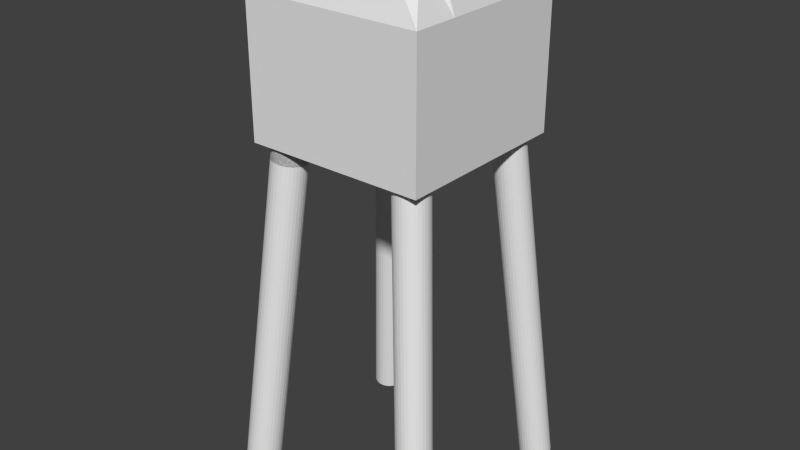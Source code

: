 # Source: koziol.blend  (saved by Blender 2.62.0; exported with 4.5.12 LTS)
import bpy
from mathutils import Matrix  # noqa: F401  (used for matrix-valued properties, if any)

bpy.ops.wm.read_factory_settings(use_empty=True)
scene = bpy.context.scene
scene.name = 'Scene'

# ---- collections
col_collection_1 = bpy.data.collections.new('Collection 1'); scene.collection.children.link(col_collection_1)

# ---- materials (node trees are filled in below, after node groups)
mat_material = bpy.data.materials.new('Material')
mat_material.alpha_threshold = 0.0
mat_material.use_transparent_shadow = False
mat_material.roughness = 0.5
mat_material.line_color = (0.0, 0.0, 0.0, 1.0)

# ---- material node trees

# ---- world
world_world = bpy.data.worlds.new('World'); scene.world = world_world
world_world.color = (0.05088, 0.05088, 0.05088)
world_world.use_sun_shadow = False
world_world.sun_shadow_jitter_overblur = 0.0
world_world.cycles.sampling_method = 'MANUAL'
world_world.cycles.sample_map_resolution = 256

# ---- meshes
me_cube = bpy.data.meshes.new('Cube')
me_cube.from_pydata([(1.0, 1.0, -1.0), (1.0, -1.0, -1.0), (-1.0, -1.0, -1.0), (-1.0, 1.0, -1.0), (0.7424, 0.673, 1.0), (0.7209, -0.6225, 1.0), (-0.7162, -0.7606, 1.0), (-0.7344, 0.7241, 1.0), (1.0, -2.98e-08, -1.0), (1.788e-07, 1.0, -1.0), (1.0, 1.0, 0.0), (-5.96e-08, -1.0, -1.0), (1.0, -1.0, 0.0), (-1.0, 2.682e-07, -1.0), (-1.0, -1.0, 0.0), (-1.0, 1.0, 0.0), (0.8192, -5.662e-07, 1.0), (2.682e-07, 0.7651, 1.0), (-5.066e-07, -0.7606, 1.0), (-0.8179, 1.788e-07, 1.0), (5.96e-08, 1.192e-07, -1.0), (-1.192e-07, -1.937e-07, 1.0), (1.0, -2.98e-07, 0.0), (-2.831e-07, -1.0, 0.0), (-1.0, 2.235e-07, 0.0), (2.235e-07, 1.0, 0.0), (1.0, 0.5, -1.0), (1.0, -0.5, -1.0), (0.5, 1.0, -1.0), (-0.5, 1.0, -1.0), (1.0, 1.0, -0.5), (1.0, 1.0, 0.5), (0.5, -1.0, -1.0), (-0.5, -1.0, -1.0), (1.0, -1.0, -0.5), (1.0, -1.0, 0.5), (-1.0, -0.5, -1.0), (-1.0, 0.5, -1.0), (-1.0, -1.0, -0.5), (-1.0, -1.0, 0.5), (-1.0, 1.0, -0.5), (-1.0, 1.0, 0.5), (0.8192, 0.5, 1.0), (0.8192, -0.5, 1.0), (0.5, 0.7651, 1.0), (-0.5, 0.7651, 1.0), (0.5, -0.7606, 1.0), (-0.5, -0.7606, 1.0), (-0.8179, -0.5, 1.0), (-0.8179, 0.5, 1.0), (0.0, -0.5, -1.0), (0.5, 4.47e-08, -1.0), (1.192e-07, 0.5, -1.0), (-0.5, 1.937e-07, -1.0), (-0.5, -7.451e-09, 1.0), (7.451e-08, 0.5, 1.0), (0.5, -3.8e-07, 1.0), (-3.129e-07, -0.5, 1.0), (1.0, -4.321e-07, 0.5), (1.0, 0.5, 0.0), (1.0, -1.639e-07, -0.5), (1.0, -0.5, 0.0), (-3.949e-07, -1.0, 0.5), (0.5, -1.0, 0.0), (-1.714e-07, -1.0, -0.5), (-0.5, -1.0, 0.0), (-1.0, 2.012e-07, 0.5), (-1.0, -0.5, 0.0), (-1.0, 2.459e-07, -0.5), (-1.0, 0.5, 0.0), (2.012e-07, 1.0, -0.5), (0.5, 1.0, 0.0), (2.459e-07, 1.0, 0.5), (-0.5, 1.0, 0.0), (0.5, -0.5, -1.0), (0.5, 0.5, -1.0), (-0.5, -0.5, -1.0), (-0.5, 0.5, -1.0), (-0.5, 0.5, 1.0), (0.5, 0.5, 1.0), (-0.5, -0.5, 1.0), (0.5, -0.5, 1.0), (1.0, 0.5, 0.5), (1.0, 0.5, -0.5), (1.0, -0.5, 0.5), (1.0, -0.5, -0.5), (0.5, -1.0, 0.5), (0.5, -1.0, -0.5), (-0.5, -1.0, 0.5), (-0.5, -1.0, -0.5), (-1.0, -0.5, 0.5), (-1.0, -0.5, -0.5), (-1.0, 0.5, 0.5), (-1.0, 0.5, -0.5), (0.5, 1.0, -0.5), (0.5, 1.0, 0.5), (-0.5, 1.0, -0.5), (-0.5, 1.0, 0.5), (0.7661, -0.5816, -1.2), (0.8021, -0.5848, -1.197), (0.8368, -0.5951, -1.193), (0.8687, -0.6119, -1.188), (0.8966, -0.6346, -1.184), (0.9196, -0.6624, -1.179), (0.9366, -0.6942, -1.175), (0.9471, -0.7287, -1.171), (0.9507, -0.7647, -1.168), (0.9471, -0.8007, -1.165), (0.9366, -0.8354, -1.163), (0.9196, -0.8674, -1.161), (0.8966, -0.8956, -1.161), (0.8687, -0.9187, -1.161), (0.8368, -0.936, -1.163), (0.8021, -0.9468, -1.165), (0.7661, -0.9506, -1.168), (0.7301, -0.9473, -1.171), (0.6955, -0.9371, -1.175), (0.6636, -0.9203, -1.179), (0.6357, -0.8976, -1.184), (0.6127, -0.8698, -1.188), (0.5957, -0.838, -1.193), (0.5852, -0.8035, -1.196), (0.5816, -0.7675, -1.2), (0.5852, -0.7315, -1.203), (0.5957, -0.6968, -1.205), (0.6127, -0.6647, -1.206), (0.6357, -0.6366, -1.207), (0.6636, -0.6134, -1.206), (0.6955, -0.5961, -1.205), (0.7301, -0.5854, -1.203), (0.7339, -0.5494, -0.8323), (0.7699, -0.5527, -0.8289), (0.8045, -0.5629, -0.8249), (0.8364, -0.5797, -0.8207), (0.8643, -0.6024, -0.8162), (0.8873, -0.6302, -0.8118), (0.9043, -0.662, -0.8075), (0.9148, -0.6965, -0.8036), (0.9184, -0.7325, -0.8001), (0.9148, -0.7685, -0.7973), (0.9043, -0.8032, -0.7951), (0.8873, -0.8353, -0.7938), (0.8643, -0.8634, -0.7934), (0.8364, -0.8866, -0.7938), (0.8045, -0.9039, -0.7951), (0.7699, -0.9146, -0.7972), (0.7339, -0.9184, -0.8), (0.6979, -0.9152, -0.8035), (0.6632, -0.9049, -0.8074), (0.6313, -0.8881, -0.8117), (0.6034, -0.8654, -0.8161), (0.5804, -0.8376, -0.8206), (0.5634, -0.8058, -0.8249), (0.5529, -0.7713, -0.8288), (0.5493, -0.7353, -0.8323), (0.5529, -0.6993, -0.8351), (0.5634, -0.6646, -0.8372), (0.5804, -0.6326, -0.8385), (0.6034, -0.6044, -0.839), (0.6313, -0.5813, -0.8385), (0.6632, -0.564, -0.8372), (0.6979, -0.5532, -0.8351), (0.7339, -0.7339, -0.8162), (1.024, -0.8778, -4.545), (0.9891, -0.8886, -4.548), (0.9572, -0.9059, -4.549), (0.9292, -0.929, -4.549), (0.9063, -0.9572, -4.549), (0.8892, -0.9892, -4.548), (0.8787, -1.024, -4.545), (0.8752, -1.06, -4.543), (0.8787, -1.096, -4.539), (0.8892, -1.13, -4.535), (0.9063, -1.162, -4.531), (0.9292, -1.19, -4.526), (0.9572, -1.213, -4.522), (0.9891, -1.23, -4.518), (1.024, -1.24, -4.514), (1.06, -1.243, -4.51), (1.096, -1.239, -4.508), (1.13, -1.228, -4.505), (1.162, -1.211, -4.504), (1.19, -1.188, -4.504), (1.213, -1.16, -4.504), (1.23, -1.128, -4.505), (1.241, -1.093, -4.508), (1.244, -1.057, -4.51), (1.241, -1.021, -4.514), (1.23, -0.9866, -4.518), (1.213, -0.9548, -4.522), (1.19, -0.9271, -4.527), (1.162, -0.9043, -4.531), (1.13, -0.8875, -4.535), (1.096, -0.8773, -4.539), (1.06, -0.874, -4.543), (1.088, -0.9022, -4.865), (1.124, -0.9055, -4.861), (1.159, -0.9157, -4.857), (1.191, -0.9325, -4.853), (1.218, -0.9552, -4.849), (1.241, -0.983, -4.844), (1.258, -1.015, -4.84), (1.269, -1.049, -4.836), (1.273, -1.085, -4.833), (1.269, -1.121, -4.83), (1.258, -1.156, -4.828), (1.241, -1.188, -4.826), (1.218, -1.216, -4.826), (1.191, -1.239, -4.826), (1.159, -1.257, -4.828), (1.124, -1.267, -4.83), (1.088, -1.271, -4.833), (1.052, -1.268, -4.836), (1.017, -1.258, -4.84), (0.9855, -1.241, -4.844), (0.9575, -1.218, -4.849), (0.9346, -1.19, -4.853), (0.9175, -1.159, -4.857), (0.907, -1.124, -4.861), (0.9035, -1.088, -4.865), (0.907, -1.052, -4.868), (0.9175, -1.017, -4.87), (0.9346, -0.9854, -4.871), (0.9575, -0.9572, -4.871), (0.9855, -0.9341, -4.871), (1.017, -0.9168, -4.87), (1.052, -0.906, -4.868), (1.088, -1.087, -4.849), (-0.7668, -0.5747, -1.208), (-0.7293, -0.5787, -1.211), (-0.6933, -0.5899, -1.213), (-0.6601, -0.6079, -1.215), (-0.631, -0.632, -1.215), (-0.6072, -0.6613, -1.215), (-0.5894, -0.6946, -1.213), (-0.5785, -0.7307, -1.211), (-0.5748, -0.7682, -1.208), (-0.5785, -0.8056, -1.204), (-0.5894, -0.8416, -1.2), (-0.6072, -0.8746, -1.196), (-0.631, -0.9035, -1.191), (-0.6601, -0.9272, -1.187), (-0.6933, -0.9447, -1.182), (-0.7293, -0.9553, -1.178), (-0.7668, -0.9587, -1.174), (-0.8043, -0.9547, -1.172), (-0.8403, -0.9435, -1.169), (-0.8735, -0.9256, -1.168), (-0.9026, -0.9015, -1.168), (-0.9264, -0.8722, -1.168), (-0.9442, -0.8389, -1.169), (-0.9551, -0.8028, -1.172), (-0.9588, -0.7653, -1.175), (-0.9551, -0.7278, -1.178), (-0.9442, -0.6919, -1.182), (-0.9264, -0.6589, -1.187), (-0.9026, -0.6299, -1.191), (-0.8735, -0.6063, -1.196), (-0.8403, -0.5888, -1.2), (-0.8043, -0.5781, -1.204), (-0.7332, -0.5413, -0.8255), (-0.6957, -0.5453, -0.8285), (-0.6597, -0.5565, -0.8307), (-0.6265, -0.5744, -0.832), (-0.5974, -0.5985, -0.8325), (-0.5736, -0.6278, -0.832), (-0.5558, -0.6611, -0.8306), (-0.5449, -0.6972, -0.8284), (-0.5412, -0.7347, -0.8255), (-0.5449, -0.7722, -0.8219), (-0.5558, -0.8081, -0.8178), (-0.5736, -0.8411, -0.8133), (-0.5974, -0.8701, -0.8087), (-0.6265, -0.8937, -0.8041), (-0.6597, -0.9112, -0.7996), (-0.6957, -0.9219, -0.7955), (-0.7332, -0.9253, -0.7919), (-0.7707, -0.9213, -0.789), (-0.8067, -0.9101, -0.7868), (-0.8399, -0.8921, -0.7855), (-0.869, -0.868, -0.785), (-0.8928, -0.8387, -0.7855), (-0.9106, -0.8054, -0.7869), (-0.9215, -0.7693, -0.7891), (-0.9252, -0.7318, -0.792), (-0.9215, -0.6944, -0.7956), (-0.9106, -0.6584, -0.7997), (-0.8928, -0.6254, -0.8042), (-0.869, -0.5965, -0.8088), (-0.8399, -0.5728, -0.8134), (-0.8067, -0.5553, -0.8179), (-0.7707, -0.5447, -0.822), (-0.7668, -0.7667, -1.191), (-0.7332, -0.7333, -0.8087), (-0.7332, -0.7333, -0.8087), (-0.7707, -0.5447, -0.822), (-0.8067, -0.5553, -0.8179), (-0.8399, -0.5728, -0.8134), (-0.869, -0.5965, -0.8088), (-0.8928, -0.6254, -0.8042), (-0.9106, -0.6584, -0.7997), (-0.9215, -0.6944, -0.7956), (-0.9252, -0.7318, -0.792), (-0.9215, -0.7693, -0.7891), (-0.9106, -0.8054, -0.7869), (-0.8928, -0.8387, -0.7855), (-0.869, -0.868, -0.785), (-0.8399, -0.8921, -0.7855), (-0.8067, -0.9101, -0.7868), (-0.7707, -0.9213, -0.789), (-0.7332, -0.9253, -0.7919), (-0.6957, -0.9219, -0.7955), (-0.6597, -0.9112, -0.7996), (-0.6265, -0.8937, -0.8041), (-0.5974, -0.8701, -0.8087), (-0.5736, -0.8411, -0.8133), (-0.5558, -0.8081, -0.8178), (-0.5449, -0.7722, -0.8219), (-0.5412, -0.7347, -0.8255), (-0.5449, -0.6972, -0.8284), (-0.5558, -0.6611, -0.8306), (-0.5736, -0.6278, -0.832), (-0.5974, -0.5985, -0.8325), (-0.6265, -0.5744, -0.832), (-0.6597, -0.5565, -0.8307), (-0.6957, -0.5453, -0.8285), (-0.7332, -0.5413, -0.8255), (-0.8043, -0.5781, -1.204), (-0.8403, -0.5888, -1.2), (-0.8735, -0.6063, -1.196), (-0.9026, -0.6299, -1.191), (-0.9264, -0.6589, -1.187), (-0.9442, -0.6919, -1.182), (-0.9551, -0.7278, -1.178), (-0.9588, -0.7653, -1.175), (-0.9551, -0.8028, -1.172), (-0.9442, -0.8389, -1.169), (-0.9264, -0.8722, -1.168), (-0.9026, -0.9015, -1.168), (-0.8735, -0.9256, -1.168), (-0.8403, -0.9435, -1.169), (-0.8043, -0.9547, -1.172), (-0.7668, -0.9587, -1.174), (-0.7293, -0.9553, -1.178), (-0.6933, -0.9447, -1.182), (-0.6601, -0.9272, -1.187), (-0.631, -0.9035, -1.191), (-0.6072, -0.8746, -1.196), (-0.5894, -0.8416, -1.2), (-0.5785, -0.8056, -1.204), (-0.5748, -0.7682, -1.208), (-0.5785, -0.7307, -1.211), (-0.5894, -0.6946, -1.213), (-0.6072, -0.6613, -1.215), (-0.631, -0.632, -1.215), (-0.6601, -0.6079, -1.215), (-0.6933, -0.5899, -1.213), (-0.7293, -0.5787, -1.211), (-0.7668, -0.5747, -1.208), (-1.061, -0.8678, -4.558), (-1.098, -0.8712, -4.555), (-1.134, -0.8819, -4.551), (-1.168, -0.8994, -4.546), (-1.197, -0.923, -4.541), (-1.221, -0.952, -4.537), (-1.238, -0.985, -4.532), (-1.249, -1.021, -4.528), (-1.253, -1.058, -4.525), (-1.249, -1.096, -4.522), (-1.238, -1.132, -4.52), (-1.221, -1.165, -4.518), (-1.197, -1.195, -4.518), (-1.168, -1.219, -4.518), (-1.134, -1.237, -4.519), (-1.098, -1.248, -4.522), (-1.061, -1.252, -4.525), (-1.024, -1.248, -4.528), (-0.9875, -1.238, -4.532), (-0.9544, -1.22, -4.537), (-0.9253, -1.197, -4.541), (-0.9014, -1.168, -4.546), (-0.8836, -1.135, -4.55), (-0.8727, -1.099, -4.555), (-0.869, -1.061, -4.558), (-0.8727, -1.024, -4.561), (-0.8836, -0.9877, -4.563), (-0.9014, -0.9544, -4.565), (-0.9253, -0.9251, -4.565), (-0.9544, -0.901, -4.565), (-0.9875, -0.883, -4.563), (-1.024, -0.8718, -4.561), (-1.052, -0.9005, -4.889), (-1.09, -0.8965, -4.886), (-1.016, -0.9117, -4.891), (-0.9832, -0.9297, -4.893), (-0.9541, -0.9538, -4.893), (-0.9302, -0.9831, -4.893), (-0.9125, -1.016, -4.891), (-0.9015, -1.053, -4.889), (-0.8978, -1.09, -4.886), (-0.9015, -1.127, -4.883), (-0.9125, -1.163, -4.878), (-0.9302, -1.196, -4.874), (-0.9541, -1.225, -4.869), (-0.9832, -1.249, -4.865), (-1.016, -1.266, -4.86), (-1.052, -1.277, -4.856), (-1.09, -1.281, -4.853), (-1.127, -1.277, -4.85), (-1.163, -1.265, -4.848), (-1.196, -1.247, -4.846), (-1.226, -1.223, -4.846), (-1.249, -1.194, -4.846), (-1.267, -1.161, -4.848), (-1.278, -1.125, -4.85), (-1.282, -1.087, -4.853), (-1.278, -1.05, -4.856), (-1.267, -1.014, -4.86), (-1.249, -0.9807, -4.865), (-1.226, -0.9517, -4.869), (-1.196, -0.9281, -4.874), (-1.163, -0.9106, -4.879), (-1.127, -0.8999, -4.883), (-1.09, -1.089, -4.869), (-0.7635, 0.9342, -1.154), (-0.7304, 0.931, -1.157), (-0.6987, 0.9213, -1.161), (-0.6696, 0.9057, -1.165), (-0.6441, 0.8846, -1.169), (-0.6232, 0.8589, -1.173), (-0.6077, 0.8297, -1.177), (-0.5983, 0.7979, -1.18), (-0.5953, 0.7648, -1.184), (-0.5988, 0.7318, -1.186), (-0.6087, 0.7, -1.188), (-0.6246, 0.6707, -1.189), (-0.6459, 0.645, -1.19), (-0.6717, 0.624, -1.189), (-0.7011, 0.6083, -1.188), (-0.733, 0.5987, -1.186), (-0.7661, 0.5954, -1.184), (-0.7991, 0.5987, -1.18), (-0.8308, 0.6083, -1.177), (-0.86, 0.624, -1.173), (-0.8855, 0.645, -1.169), (-0.9064, 0.6707, -1.165), (-0.9218, 0.7, -1.161), (-0.9312, 0.7318, -1.157), (-0.9342, 0.7648, -1.154), (-0.9307, 0.7979, -1.151), (-0.9208, 0.8297, -1.149), (-0.9049, 0.8589, -1.148), (-0.8837, 0.8846, -1.148), (-0.8578, 0.9057, -1.148), (-0.8284, 0.9213, -1.149), (-0.7966, 0.931, -1.151), (-0.7339, 0.9046, -0.8165), (-0.7009, 0.9013, -0.8196), (-0.6692, 0.8917, -0.8233), (-0.64, 0.876, -0.8272), (-0.6145, 0.855, -0.8313), (-0.5936, 0.8293, -0.8353), (-0.5782, 0.8, -0.8393), (-0.5688, 0.7682, -0.8429), (-0.5658, 0.7352, -0.846), (-0.5693, 0.7021, -0.8486), (-0.5792, 0.6703, -0.8506), (-0.5951, 0.641, -0.8517), (-0.6163, 0.6154, -0.8521), (-0.6422, 0.5943, -0.8517), (-0.6716, 0.5786, -0.8505), (-0.7034, 0.569, -0.8486), (-0.7365, 0.5658, -0.846), (-0.7696, 0.569, -0.8428), (-0.8013, 0.5786, -0.8392), (-0.8304, 0.5943, -0.8353), (-0.8559, 0.6154, -0.8312), (-0.8768, 0.641, -0.8271), (-0.8923, 0.6703, -0.8232), (-0.9017, 0.7021, -0.8196), (-0.9047, 0.7352, -0.8164), (-0.9011, 0.7682, -0.8138), (-0.8913, 0.8, -0.8119), (-0.8754, 0.8293, -0.8107), (-0.8541, 0.855, -0.8103), (-0.8283, 0.876, -0.8107), (-0.7989, 0.8917, -0.8119), (-0.767, 0.9013, -0.8138), (-0.7352, 0.7352, -0.8312), (-1.094, 1.23, -4.553), (-1.061, 1.233, -4.556), (-1.126, 1.22, -4.551), (-1.155, 1.204, -4.55), (-1.181, 1.183, -4.55), (-1.203, 1.158, -4.55), (-1.218, 1.128, -4.551), (-1.228, 1.097, -4.553), (-1.232, 1.064, -4.556), (-1.229, 1.031, -4.559), (-1.219, 0.9987, -4.562), (-1.204, 0.9694, -4.566), (-1.183, 0.9438, -4.57), (-1.158, 0.9227, -4.574), (-1.128, 0.907, -4.578), (-1.097, 0.8974, -4.582), (-1.064, 0.8941, -4.585), (-1.031, 0.8974, -4.588), (-0.9987, 0.907, -4.59), (-0.9693, 0.9227, -4.591), (-0.9435, 0.9438, -4.591), (-0.9222, 0.9694, -4.591), (-0.9063, 0.9987, -4.59), (-0.8965, 1.031, -4.588), (-0.8929, 1.064, -4.585), (-0.896, 1.097, -4.582), (-0.9053, 1.128, -4.578), (-0.9208, 1.158, -4.575), (-0.9417, 1.183, -4.57), (-0.9672, 1.204, -4.566), (-0.9963, 1.22, -4.562), (-1.028, 1.23, -4.559), (-1.056, 1.258, -4.875), (-1.089, 1.261, -4.872), (-1.024, 1.248, -4.879), (-0.9949, 1.232, -4.883), (-0.9693, 1.211, -4.887), (-0.9485, 1.185, -4.891), (-0.933, 1.156, -4.895), (-0.9236, 1.124, -4.899), (-0.9206, 1.091, -4.902), (-0.9241, 1.058, -4.904), (-0.934, 1.027, -4.906), (-0.9499, 0.9972, -4.907), (-0.9712, 0.9716, -4.908), (-0.997, 0.9505, -4.907), (-1.026, 0.9348, -4.906), (-1.058, 0.9252, -4.904), (-1.091, 0.9219, -4.902), (-1.124, 0.9252, -4.899), (-1.156, 0.9348, -4.895), (-1.185, 0.9505, -4.891), (-1.211, 0.9716, -4.887), (-1.232, 0.9972, -4.883), (-1.247, 1.027, -4.879), (-1.256, 1.058, -4.875), (-1.259, 1.091, -4.872), (-1.256, 1.124, -4.87), (-1.246, 1.156, -4.868), (-1.23, 1.185, -4.866), (-1.209, 1.211, -4.866), (-1.183, 1.232, -4.866), (-1.154, 1.248, -4.868), (-1.122, 1.258, -4.87), (-1.09, 1.091, -4.887), (0.7642, 0.9436, -1.162), (0.7989, 0.9402, -1.159), (0.8324, 0.9301, -1.157), (0.8633, 0.9136, -1.156), (0.8905, 0.8915, -1.155), (0.9128, 0.8645, -1.156), (0.9295, 0.8337, -1.157), (0.9399, 0.8003, -1.159), (0.9436, 0.7656, -1.162), (0.9404, 0.7308, -1.165), (0.9306, 0.6974, -1.169), (0.9143, 0.6667, -1.173), (0.8924, 0.6397, -1.177), (0.8656, 0.6175, -1.182), (0.8349, 0.6011, -1.186), (0.8016, 0.5909, -1.19), (0.7669, 0.5875, -1.193), (0.7321, 0.5909, -1.196), (0.6986, 0.6011, -1.198), (0.6677, 0.6175, -1.199), (0.6406, 0.6397, -1.199), (0.6182, 0.6667, -1.199), (0.6015, 0.6974, -1.198), (0.5911, 0.7308, -1.196), (0.5875, 0.7656, -1.193), (0.5906, 0.8003, -1.19), (0.6005, 0.8337, -1.186), (0.6167, 0.8645, -1.182), (0.6386, 0.8915, -1.177), (0.6655, 0.9136, -1.173), (0.6961, 0.9301, -1.169), (0.7294, 0.9402, -1.165), (0.7331, 0.9125, -0.8071), (0.7679, 0.9091, -0.8044), (0.8014, 0.8989, -0.8023), (0.8323, 0.8825, -0.8011), (0.8594, 0.8603, -0.8006), (0.8818, 0.8333, -0.801), (0.8985, 0.8026, -0.8023), (0.9089, 0.7692, -0.8043), (0.9125, 0.7344, -0.807), (0.9094, 0.6997, -0.8104), (0.8995, 0.6663, -0.8142), (0.8833, 0.6355, -0.8183), (0.8614, 0.6085, -0.8226), (0.8345, 0.5864, -0.8269), (0.8039, 0.5699, -0.831), (0.7706, 0.5598, -0.8348), (0.7358, 0.5564, -0.8381), (0.7011, 0.5598, -0.8409), (0.6676, 0.5699, -0.8429), (0.6367, 0.5864, -0.8442), (0.6095, 0.6085, -0.8446), (0.5872, 0.6355, -0.8442), (0.5705, 0.6663, -0.8429), (0.5601, 0.6997, -0.8409), (0.5564, 0.7344, -0.8382), (0.5596, 0.7692, -0.8349), (0.5694, 0.8026, -0.8311), (0.5857, 0.8333, -0.8269), (0.6076, 0.8603, -0.8227), (0.6344, 0.8825, -0.8184), (0.6651, 0.8989, -0.8142), (0.6984, 0.9091, -0.8104), (0.7345, 0.7344, -0.8226), (1.061, 1.242, -4.554), (1.026, 1.238, -4.557), (0.9929, 1.228, -4.561), (0.9622, 1.212, -4.565), (0.9354, 1.189, -4.57), (0.9135, 1.162, -4.574), (0.8973, 1.132, -4.578), (0.8874, 1.098, -4.582), (0.8842, 1.063, -4.585), (0.8879, 1.029, -4.588), (0.8983, 0.9953, -4.59), (0.915, 0.9646, -4.591), (0.9373, 0.9376, -4.592), (0.9645, 0.9154, -4.591), (0.9954, 0.899, -4.59), (1.029, 0.8888, -4.588), (1.064, 0.8854, -4.585), (1.098, 0.8888, -4.582), (1.132, 0.899, -4.578), (1.162, 0.9154, -4.574), (1.189, 0.9376, -4.57), (1.211, 0.9646, -4.565), (1.227, 0.9953, -4.561), (1.237, 1.029, -4.557), (1.24, 1.063, -4.554), (1.237, 1.098, -4.551), (1.226, 1.132, -4.549), (1.21, 1.162, -4.548), (1.187, 1.189, -4.548), (1.16, 1.212, -4.548), (1.129, 1.228, -4.549), (1.096, 1.238, -4.551), (1.089, 1.27, -4.878), (1.124, 1.267, -4.876), (1.158, 1.256, -4.874), (1.188, 1.24, -4.872), (1.216, 1.218, -4.872), (1.238, 1.191, -4.872), (1.255, 1.16, -4.874), (1.265, 1.127, -4.876), (1.269, 1.092, -4.878), (1.266, 1.057, -4.882), (1.256, 1.024, -4.885), (1.239, 0.993, -4.89), (1.218, 0.9661, -4.894), (1.191, 0.9439, -4.898), (1.16, 0.9275, -4.902), (1.127, 0.9173, -4.906), (1.092, 0.9139, -4.909), (1.057, 0.9173, -4.912), (1.024, 0.9275, -4.914), (0.9929, 0.9439, -4.915), (0.9657, 0.9661, -4.916), (0.9434, 0.993, -4.915), (0.9267, 1.024, -4.914), (0.9163, 1.057, -4.912), (0.9126, 1.092, -4.909), (0.9158, 1.127, -4.906), (0.9256, 1.16, -4.902), (0.9419, 1.191, -4.898), (0.9638, 1.218, -4.894), (0.9906, 1.24, -4.89), (1.021, 1.256, -4.886), (1.055, 1.267, -4.882), (1.091, 1.092, -4.894)], [], [(27, 1, 32, 74), (8, 27, 74, 51), (74, 32, 11, 50), (51, 74, 50, 20), (26, 8, 51, 75), (0, 26, 75, 28), (75, 51, 20, 52), (28, 75, 52, 9), (50, 11, 33, 76), (20, 50, 76, 53), (76, 33, 2, 36), (53, 76, 36, 13), (52, 20, 53, 77), (9, 52, 77, 29), (77, 53, 13, 37), (29, 77, 37, 3), (45, 7, 49, 78), (17, 45, 78, 55), (78, 49, 19, 54), (55, 78, 54, 21), (44, 17, 55, 79), (4, 44, 79, 42), (79, 55, 21, 56), (42, 79, 56, 16), (54, 19, 48, 80), (21, 54, 80, 57), (80, 48, 6, 47), (57, 80, 47, 18), (56, 21, 57, 81), (16, 56, 81, 43), (81, 57, 18, 46), (43, 81, 46, 5), (31, 4, 42, 82), (10, 31, 82, 59), (82, 42, 16, 58), (59, 82, 58, 22), (30, 10, 59, 83), (0, 30, 83, 26), (83, 59, 22, 60), (26, 83, 60, 8), (58, 16, 43, 84), (22, 58, 84, 61), (84, 43, 5, 35), (61, 84, 35, 12), (60, 22, 61, 85), (8, 60, 85, 27), (85, 61, 12, 34), (27, 85, 34, 1), (35, 5, 46, 86), (12, 35, 86, 63), (86, 46, 18, 62), (63, 86, 62, 23), (34, 12, 63, 87), (1, 34, 87, 32), (87, 63, 23, 64), (32, 87, 64, 11), (62, 18, 47, 88), (23, 62, 88, 65), (88, 47, 6, 39), (65, 88, 39, 14), (64, 23, 65, 89), (11, 64, 89, 33), (89, 65, 14, 38), (33, 89, 38, 2), (39, 6, 48, 90), (14, 39, 90, 67), (90, 48, 19, 66), (67, 90, 66, 24), (38, 14, 67, 91), (2, 38, 91, 36), (91, 67, 24, 68), (36, 91, 68, 13), (66, 19, 49, 92), (24, 66, 92, 69), (92, 49, 7, 41), (69, 92, 41, 15), (68, 24, 69, 93), (13, 68, 93, 37), (93, 69, 15, 40), (37, 93, 40, 3), (30, 0, 28, 94), (10, 30, 94, 71), (94, 28, 9, 70), (71, 94, 70, 25), (31, 10, 71, 95), (4, 31, 95, 44), (95, 71, 25, 72), (44, 95, 72, 17), (70, 9, 29, 96), (25, 70, 96, 73), (96, 29, 3, 40), (73, 96, 40, 15), (72, 25, 73, 97), (17, 72, 97, 45), (97, 73, 15, 41), (45, 97, 41, 7), (162, 131, 130), (162, 132, 131), (162, 133, 132), (162, 134, 133), (162, 135, 134), (162, 136, 135), (162, 137, 136), (162, 138, 137), (162, 139, 138), (162, 140, 139), (162, 141, 140), (162, 142, 141), (162, 143, 142), (162, 144, 143), (162, 145, 144), (162, 146, 145), (162, 147, 146), (162, 148, 147), (162, 149, 148), (162, 150, 149), (162, 151, 150), (162, 152, 151), (162, 153, 152), (162, 154, 153), (162, 155, 154), (162, 156, 155), (162, 157, 156), (162, 158, 157), (162, 159, 158), (162, 160, 159), (162, 161, 160), (162, 130, 161), (98, 130, 131, 99), (99, 131, 132, 100), (100, 132, 133, 101), (101, 133, 134, 102), (102, 134, 135, 103), (103, 135, 136, 104), (104, 136, 137, 105), (105, 137, 138, 106), (106, 138, 139, 107), (107, 139, 140, 108), (108, 140, 141, 109), (109, 141, 142, 110), (110, 142, 143, 111), (111, 143, 144, 112), (112, 144, 145, 113), (113, 145, 146, 114), (114, 146, 147, 115), (115, 147, 148, 116), (116, 148, 149, 117), (117, 149, 150, 118), (118, 150, 151, 119), (119, 151, 152, 120), (120, 152, 153, 121), (121, 153, 154, 122), (122, 154, 155, 123), (123, 155, 156, 124), (124, 156, 157, 125), (125, 157, 158, 126), (126, 158, 159, 127), (127, 159, 160, 128), (128, 160, 161, 129), (129, 161, 130, 98), (129, 98, 194, 163), (128, 129, 163, 164), (127, 128, 164, 165), (126, 127, 165, 166), (125, 126, 166, 167), (124, 125, 167, 168), (123, 124, 168, 169), (122, 123, 169, 170), (121, 122, 170, 171), (120, 121, 171, 172), (119, 120, 172, 173), (118, 119, 173, 174), (117, 118, 174, 175), (116, 117, 175, 176), (115, 116, 176, 177), (114, 115, 177, 178), (113, 114, 178, 179), (112, 113, 179, 180), (111, 112, 180, 181), (110, 111, 181, 182), (109, 110, 182, 183), (108, 109, 183, 184), (107, 108, 184, 185), (106, 107, 185, 186), (105, 106, 186, 187), (104, 105, 187, 188), (103, 104, 188, 189), (102, 103, 189, 190), (101, 102, 190, 191), (100, 101, 191, 192), (99, 100, 192, 193), (98, 99, 193, 194), (194, 193, 196, 195), (193, 192, 197, 196), (192, 191, 198, 197), (191, 190, 199, 198), (190, 189, 200, 199), (189, 188, 201, 200), (188, 187, 202, 201), (187, 186, 203, 202), (186, 185, 204, 203), (185, 184, 205, 204), (184, 183, 206, 205), (183, 182, 207, 206), (182, 181, 208, 207), (181, 180, 209, 208), (180, 179, 210, 209), (179, 178, 211, 210), (178, 177, 212, 211), (177, 176, 213, 212), (176, 175, 214, 213), (175, 174, 215, 214), (174, 173, 216, 215), (173, 172, 217, 216), (172, 171, 218, 217), (171, 170, 219, 218), (170, 169, 220, 219), (169, 168, 221, 220), (168, 167, 222, 221), (167, 166, 223, 222), (166, 165, 224, 223), (165, 164, 225, 224), (164, 163, 226, 225), (163, 194, 195, 226), (227, 195, 196), (227, 196, 197), (227, 197, 198), (227, 198, 199), (227, 199, 200), (227, 200, 201), (227, 201, 202), (227, 202, 203), (227, 203, 204), (227, 204, 205), (227, 205, 206), (227, 206, 207), (227, 207, 208), (227, 208, 209), (227, 209, 210), (227, 210, 211), (227, 211, 212), (227, 212, 213), (227, 213, 214), (227, 214, 215), (227, 215, 216), (227, 216, 217), (227, 217, 218), (227, 218, 219), (227, 219, 220), (227, 220, 221), (227, 221, 222), (227, 222, 223), (227, 223, 224), (227, 224, 225), (227, 225, 226), (227, 226, 195), (292, 228, 229), (293, 261, 260), (292, 229, 230), (293, 262, 261), (292, 230, 231), (293, 263, 262), (292, 231, 232), (293, 264, 263), (292, 232, 233), (293, 265, 264), (292, 233, 234), (293, 266, 265), (292, 234, 235), (293, 267, 266), (292, 235, 236), (293, 268, 267), (292, 236, 237), (293, 269, 268), (292, 237, 238), (293, 270, 269), (292, 238, 239), (293, 271, 270), (292, 239, 240), (293, 272, 271), (292, 240, 241), (293, 273, 272), (292, 241, 242), (293, 274, 273), (292, 242, 243), (293, 275, 274), (292, 243, 244), (293, 276, 275), (292, 244, 245), (293, 277, 276), (292, 245, 246), (293, 278, 277), (292, 246, 247), (293, 279, 278), (292, 247, 248), (293, 280, 279), (292, 248, 249), (293, 281, 280), (292, 249, 250), (293, 282, 281), (292, 250, 251), (293, 283, 282), (292, 251, 252), (293, 284, 283), (292, 252, 253), (293, 285, 284), (292, 253, 254), (293, 286, 285), (292, 254, 255), (293, 287, 286), (292, 255, 256), (293, 288, 287), (292, 256, 257), (293, 289, 288), (292, 257, 258), (293, 290, 289), (292, 258, 259), (293, 291, 290), (292, 259, 228), (293, 260, 291), (228, 260, 261, 229), (229, 261, 262, 230), (230, 262, 263, 231), (231, 263, 264, 232), (232, 264, 265, 233), (233, 265, 266, 234), (234, 266, 267, 235), (235, 267, 268, 236), (236, 268, 269, 237), (237, 269, 270, 238), (238, 270, 271, 239), (239, 271, 272, 240), (240, 272, 273, 241), (241, 273, 274, 242), (242, 274, 275, 243), (243, 275, 276, 244), (244, 276, 277, 245), (245, 277, 278, 246), (246, 278, 279, 247), (247, 279, 280, 248), (248, 280, 281, 249), (249, 281, 282, 250), (250, 282, 283, 251), (251, 283, 284, 252), (252, 284, 285, 253), (253, 285, 286, 254), (254, 286, 287, 255), (255, 287, 288, 256), (256, 288, 289, 257), (257, 289, 290, 258), (258, 290, 291, 259), (259, 291, 260, 228), (326, 325, 294), (325, 324, 294), (324, 323, 294), (323, 322, 294), (322, 321, 294), (321, 320, 294), (320, 319, 294), (319, 318, 294), (318, 317, 294), (317, 316, 294), (316, 315, 294), (315, 314, 294), (314, 313, 294), (313, 312, 294), (312, 311, 294), (311, 310, 294), (310, 309, 294), (309, 308, 294), (308, 307, 294), (307, 306, 294), (306, 305, 294), (305, 304, 294), (304, 303, 294), (303, 302, 294), (302, 301, 294), (301, 300, 294), (300, 299, 294), (299, 298, 294), (298, 297, 294), (297, 296, 294), (296, 295, 294), (295, 326, 294), (325, 326, 358, 357), (324, 325, 357, 356), (323, 324, 356, 355), (322, 323, 355, 354), (321, 322, 354, 353), (320, 321, 353, 352), (319, 320, 352, 351), (318, 319, 351, 350), (317, 318, 350, 349), (316, 317, 349, 348), (315, 316, 348, 347), (314, 315, 347, 346), (313, 314, 346, 345), (312, 313, 345, 344), (311, 312, 344, 343), (310, 311, 343, 342), (309, 310, 342, 341), (308, 309, 341, 340), (307, 308, 340, 339), (306, 307, 339, 338), (305, 306, 338, 337), (304, 305, 337, 336), (303, 304, 336, 335), (302, 303, 335, 334), (301, 302, 334, 333), (300, 301, 333, 332), (299, 300, 332, 331), (298, 299, 331, 330), (297, 298, 330, 329), (296, 297, 329, 328), (295, 296, 328, 327), (326, 295, 327, 358), (358, 359, 360, 327), (327, 360, 361, 328), (328, 361, 362, 329), (329, 362, 363, 330), (330, 363, 364, 331), (331, 364, 365, 332), (332, 365, 366, 333), (333, 366, 367, 334), (334, 367, 368, 335), (335, 368, 369, 336), (336, 369, 370, 337), (337, 370, 371, 338), (338, 371, 372, 339), (339, 372, 373, 340), (340, 373, 374, 341), (341, 374, 375, 342), (342, 375, 376, 343), (343, 376, 377, 344), (344, 377, 378, 345), (345, 378, 379, 346), (346, 379, 380, 347), (347, 380, 381, 348), (348, 381, 382, 349), (349, 382, 383, 350), (350, 383, 384, 351), (351, 384, 385, 352), (352, 385, 386, 353), (353, 386, 387, 354), (354, 387, 388, 355), (355, 388, 389, 356), (356, 389, 390, 357), (357, 390, 359, 358), (390, 391, 392, 359), (389, 393, 391, 390), (388, 394, 393, 389), (387, 395, 394, 388), (386, 396, 395, 387), (385, 397, 396, 386), (384, 398, 397, 385), (383, 399, 398, 384), (382, 400, 399, 383), (381, 401, 400, 382), (380, 402, 401, 381), (379, 403, 402, 380), (378, 404, 403, 379), (377, 405, 404, 378), (376, 406, 405, 377), (375, 407, 406, 376), (374, 408, 407, 375), (373, 409, 408, 374), (372, 410, 409, 373), (371, 411, 410, 372), (370, 412, 411, 371), (369, 413, 412, 370), (368, 414, 413, 369), (367, 415, 414, 368), (366, 416, 415, 367), (365, 417, 416, 366), (364, 418, 417, 365), (363, 419, 418, 364), (362, 420, 419, 363), (361, 421, 420, 362), (360, 422, 421, 361), (359, 392, 422, 360), (391, 423, 392), (393, 423, 391), (394, 423, 393), (395, 423, 394), (396, 423, 395), (397, 423, 396), (398, 423, 397), (399, 423, 398), (400, 423, 399), (401, 423, 400), (402, 423, 401), (403, 423, 402), (404, 423, 403), (405, 423, 404), (406, 423, 405), (407, 423, 406), (408, 423, 407), (409, 423, 408), (410, 423, 409), (411, 423, 410), (412, 423, 411), (413, 423, 412), (414, 423, 413), (415, 423, 414), (416, 423, 415), (417, 423, 416), (418, 423, 417), (419, 423, 418), (420, 423, 419), (421, 423, 420), (422, 423, 421), (392, 423, 422), (488, 457, 456), (488, 458, 457), (488, 459, 458), (488, 460, 459), (488, 461, 460), (488, 462, 461), (488, 463, 462), (488, 464, 463), (488, 465, 464), (488, 466, 465), (488, 467, 466), (488, 468, 467), (488, 469, 468), (488, 470, 469), (488, 471, 470), (488, 472, 471), (488, 473, 472), (488, 474, 473), (488, 475, 474), (488, 476, 475), (488, 477, 476), (488, 478, 477), (488, 479, 478), (488, 480, 479), (488, 481, 480), (488, 482, 481), (488, 483, 482), (488, 484, 483), (488, 485, 484), (488, 486, 485), (488, 487, 486), (488, 456, 487), (424, 456, 457, 425), (425, 457, 458, 426), (426, 458, 459, 427), (427, 459, 460, 428), (428, 460, 461, 429), (429, 461, 462, 430), (430, 462, 463, 431), (431, 463, 464, 432), (432, 464, 465, 433), (433, 465, 466, 434), (434, 466, 467, 435), (435, 467, 468, 436), (436, 468, 469, 437), (437, 469, 470, 438), (438, 470, 471, 439), (439, 471, 472, 440), (440, 472, 473, 441), (441, 473, 474, 442), (442, 474, 475, 443), (443, 475, 476, 444), (444, 476, 477, 445), (445, 477, 478, 446), (446, 478, 479, 447), (447, 479, 480, 448), (448, 480, 481, 449), (449, 481, 482, 450), (450, 482, 483, 451), (451, 483, 484, 452), (452, 484, 485, 453), (453, 485, 486, 454), (454, 486, 487, 455), (455, 487, 456, 424), (455, 424, 490, 489), (454, 455, 489, 491), (453, 454, 491, 492), (452, 453, 492, 493), (451, 452, 493, 494), (450, 451, 494, 495), (449, 450, 495, 496), (448, 449, 496, 497), (447, 448, 497, 498), (446, 447, 498, 499), (445, 446, 499, 500), (444, 445, 500, 501), (443, 444, 501, 502), (442, 443, 502, 503), (441, 442, 503, 504), (440, 441, 504, 505), (439, 440, 505, 506), (438, 439, 506, 507), (437, 438, 507, 508), (436, 437, 508, 509), (435, 436, 509, 510), (434, 435, 510, 511), (433, 434, 511, 512), (432, 433, 512, 513), (431, 432, 513, 514), (430, 431, 514, 515), (429, 430, 515, 516), (428, 429, 516, 517), (427, 428, 517, 518), (426, 427, 518, 519), (425, 426, 519, 520), (424, 425, 520, 490), (490, 520, 521, 522), (520, 519, 523, 521), (519, 518, 524, 523), (518, 517, 525, 524), (517, 516, 526, 525), (516, 515, 527, 526), (515, 514, 528, 527), (514, 513, 529, 528), (513, 512, 530, 529), (512, 511, 531, 530), (511, 510, 532, 531), (510, 509, 533, 532), (509, 508, 534, 533), (508, 507, 535, 534), (507, 506, 536, 535), (506, 505, 537, 536), (505, 504, 538, 537), (504, 503, 539, 538), (503, 502, 540, 539), (502, 501, 541, 540), (501, 500, 542, 541), (500, 499, 543, 542), (499, 498, 544, 543), (498, 497, 545, 544), (497, 496, 546, 545), (496, 495, 547, 546), (495, 494, 548, 547), (494, 493, 549, 548), (493, 492, 550, 549), (492, 491, 551, 550), (491, 489, 552, 551), (489, 490, 522, 552), (553, 522, 521), (553, 521, 523), (553, 523, 524), (553, 524, 525), (553, 525, 526), (553, 526, 527), (553, 527, 528), (553, 528, 529), (553, 529, 530), (553, 530, 531), (553, 531, 532), (553, 532, 533), (553, 533, 534), (553, 534, 535), (553, 535, 536), (553, 536, 537), (553, 537, 538), (553, 538, 539), (553, 539, 540), (553, 540, 541), (553, 541, 542), (553, 542, 543), (553, 543, 544), (553, 544, 545), (553, 545, 546), (553, 546, 547), (553, 547, 548), (553, 548, 549), (553, 549, 550), (553, 550, 551), (553, 551, 552), (553, 552, 522), (618, 587, 586), (618, 588, 587), (618, 589, 588), (618, 590, 589), (618, 591, 590), (618, 592, 591), (618, 593, 592), (618, 594, 593), (618, 595, 594), (618, 596, 595), (618, 597, 596), (618, 598, 597), (618, 599, 598), (618, 600, 599), (618, 601, 600), (618, 602, 601), (618, 603, 602), (618, 604, 603), (618, 605, 604), (618, 606, 605), (618, 607, 606), (618, 608, 607), (618, 609, 608), (618, 610, 609), (618, 611, 610), (618, 612, 611), (618, 613, 612), (618, 614, 613), (618, 615, 614), (618, 616, 615), (618, 617, 616), (618, 586, 617), (554, 586, 587, 555), (555, 587, 588, 556), (556, 588, 589, 557), (557, 589, 590, 558), (558, 590, 591, 559), (559, 591, 592, 560), (560, 592, 593, 561), (561, 593, 594, 562), (562, 594, 595, 563), (563, 595, 596, 564), (564, 596, 597, 565), (565, 597, 598, 566), (566, 598, 599, 567), (567, 599, 600, 568), (568, 600, 601, 569), (569, 601, 602, 570), (570, 602, 603, 571), (571, 603, 604, 572), (572, 604, 605, 573), (573, 605, 606, 574), (574, 606, 607, 575), (575, 607, 608, 576), (576, 608, 609, 577), (577, 609, 610, 578), (578, 610, 611, 579), (579, 611, 612, 580), (580, 612, 613, 581), (581, 613, 614, 582), (582, 614, 615, 583), (583, 615, 616, 584), (584, 616, 617, 585), (585, 617, 586, 554), (585, 554, 619, 620), (584, 585, 620, 621), (583, 584, 621, 622), (582, 583, 622, 623), (581, 582, 623, 624), (580, 581, 624, 625), (579, 580, 625, 626), (578, 579, 626, 627), (577, 578, 627, 628), (576, 577, 628, 629), (575, 576, 629, 630), (574, 575, 630, 631), (573, 574, 631, 632), (572, 573, 632, 633), (571, 572, 633, 634), (570, 571, 634, 635), (569, 570, 635, 636), (568, 569, 636, 637), (567, 568, 637, 638), (566, 567, 638, 639), (565, 566, 639, 640), (564, 565, 640, 641), (563, 564, 641, 642), (562, 563, 642, 643), (561, 562, 643, 644), (560, 561, 644, 645), (559, 560, 645, 646), (558, 559, 646, 647), (557, 558, 647, 648), (556, 557, 648, 649), (555, 556, 649, 650), (554, 555, 650, 619), (619, 650, 652, 651), (650, 649, 653, 652), (649, 648, 654, 653), (648, 647, 655, 654), (647, 646, 656, 655), (646, 645, 657, 656), (645, 644, 658, 657), (644, 643, 659, 658), (643, 642, 660, 659), (642, 641, 661, 660), (641, 640, 662, 661), (640, 639, 663, 662), (639, 638, 664, 663), (638, 637, 665, 664), (637, 636, 666, 665), (636, 635, 667, 666), (635, 634, 668, 667), (634, 633, 669, 668), (633, 632, 670, 669), (632, 631, 671, 670), (631, 630, 672, 671), (630, 629, 673, 672), (629, 628, 674, 673), (628, 627, 675, 674), (627, 626, 676, 675), (626, 625, 677, 676), (625, 624, 678, 677), (624, 623, 679, 678), (623, 622, 680, 679), (622, 621, 681, 680), (621, 620, 682, 681), (620, 619, 651, 682), (683, 651, 652), (683, 652, 653), (683, 653, 654), (683, 654, 655), (683, 655, 656), (683, 656, 657), (683, 657, 658), (683, 658, 659), (683, 659, 660), (683, 660, 661), (683, 661, 662), (683, 662, 663), (683, 663, 664), (683, 664, 665), (683, 665, 666), (683, 666, 667), (683, 667, 668), (683, 668, 669), (683, 669, 670), (683, 670, 671), (683, 671, 672), (683, 672, 673), (683, 673, 674), (683, 674, 675), (683, 675, 676), (683, 676, 677), (683, 677, 678), (683, 678, 679), (683, 679, 680), (683, 680, 681), (683, 681, 682), (683, 682, 651)])
_uv = me_cube.uv_layers.new(name='UVMap')
_uv.uv.foreach_set('vector', [0.7753, 0.7389, 0.8045, 0.766, 0.7774, 0.7953, 0.7481, 0.7681, 0.746, 0.7117, 0.7753, 0.7389, 0.7481, 0.7681, 0.7189, 0.741, 0.7481, 0.7681, 0.7774, 0.7953, 0.7502, 0.8245, 0.721, 0.7974, 0.7189, 0.741, 0.7481, 0.7681, 0.721, 0.7974, 0.6917, 0.7702, 0.7168, 0.6846, 0.746, 0.7117, 0.7189, 0.741, 0.6897, 0.7138, 0.6876, 0.6575, 0.7168, 0.6846, 0.6897, 0.7138, 0.6604, 0.6867, 0.6897, 0.7138, 0.7189, 0.741, 0.6917, 0.7702, 0.6625, 0.7431, 0.6604, 0.6867, 0.6897, 0.7138, 0.6625, 0.7431, 0.6333, 0.7159, 0.721, 0.7974, 0.7502, 0.8245, 0.7231, 0.8537, 0.6938, 0.8266, 0.6917, 0.7702, 0.721, 0.7974, 0.6938, 0.8266, 0.6646, 0.7994, 0.6938, 0.8266, 0.7231, 0.8537, 0.6959, 0.883, 0.6667, 0.8558, 0.6646, 0.7994, 0.6938, 0.8266, 0.6667, 0.8558, 0.6374, 0.8287, 0.6625, 0.7431, 0.6917, 0.7702, 0.6646, 0.7994, 0.6354, 0.7723, 0.6333, 0.7159, 0.6625, 0.7431, 0.6354, 0.7723, 0.6061, 0.7451, 0.6354, 0.7723, 0.6646, 0.7994, 0.6374, 0.8287, 0.6082, 0.8015, 0.6061, 0.7451, 0.6354, 0.7723, 0.6082, 0.8015, 0.579, 0.7744, 0.2076, 0.9586, 0.1887, 0.9585, 0.1791, 0.9421, 0.2041, 0.9378, 0.2468, 0.952, 0.2076, 0.9586, 0.2041, 0.9378, 0.2432, 0.9312, 0.2041, 0.9378, 0.1791, 0.9421, 0.1725, 0.9029, 0.1974, 0.8987, 0.2432, 0.9312, 0.2041, 0.9378, 0.1974, 0.8987, 0.2366, 0.892, 0.2859, 0.9454, 0.2468, 0.952, 0.2432, 0.9312, 0.2824, 0.9246, 0.3037, 0.9349, 0.2859, 0.9454, 0.2824, 0.9246, 0.3074, 0.9203, 0.2824, 0.9246, 0.2432, 0.9312, 0.2366, 0.892, 0.2758, 0.8854, 0.3074, 0.9203, 0.2824, 0.9246, 0.2758, 0.8854, 0.3008, 0.8812, 0.1974, 0.8987, 0.1725, 0.9029, 0.1659, 0.8637, 0.1908, 0.8595, 0.2366, 0.892, 0.1974, 0.8987, 0.1908, 0.8595, 0.23, 0.8529, 0.1908, 0.8595, 0.1659, 0.8637, 0.1704, 0.8419, 0.1873, 0.8391, 0.23, 0.8529, 0.1908, 0.8595, 0.1873, 0.8391, 0.2265, 0.8324, 0.2758, 0.8854, 0.2366, 0.892, 0.23, 0.8529, 0.2692, 0.8462, 0.3008, 0.8812, 0.2758, 0.8854, 0.2692, 0.8462, 0.2942, 0.842, 0.2692, 0.8462, 0.23, 0.8529, 0.2265, 0.8324, 0.2657, 0.8258, 0.2942, 0.842, 0.2692, 0.8462, 0.2657, 0.8258, 0.2848, 0.8337, 0.4053, 0.8028, 0.3889, 0.8416, 0.3746, 0.8389, 0.3773, 0.8, 0.4162, 0.7766, 0.4053, 0.8028, 0.3773, 0.8, 0.3844, 0.7673, 0.3773, 0.8, 0.3746, 0.8389, 0.3357, 0.8332, 0.3437, 0.794, 0.3844, 0.7673, 0.3773, 0.8, 0.3437, 0.794, 0.3508, 0.7597, 0.4278, 0.7451, 0.4162, 0.7766, 0.3844, 0.7673, 0.3938, 0.7338, 0.441, 0.7108, 0.4278, 0.7451, 0.3938, 0.7338, 0.4046, 0.6981, 0.3938, 0.7338, 0.3844, 0.7673, 0.3508, 0.7597, 0.3585, 0.7249, 0.4046, 0.6981, 0.3938, 0.7338, 0.3585, 0.7249, 0.3669, 0.688, 0.3437, 0.794, 0.3357, 0.8332, 0.2974, 0.8231, 0.3102, 0.7856, 0.3508, 0.7597, 0.3437, 0.794, 0.3102, 0.7856, 0.3169, 0.753, 0.3102, 0.7856, 0.2974, 0.8231, 0.2852, 0.8219, 0.2818, 0.7772, 0.3169, 0.753, 0.3102, 0.7856, 0.2818, 0.7772, 0.2844, 0.7484, 0.3585, 0.7249, 0.3508, 0.7597, 0.3169, 0.753, 0.3226, 0.718, 0.3669, 0.688, 0.3585, 0.7249, 0.3226, 0.718, 0.3287, 0.6805, 0.3226, 0.718, 0.3169, 0.753, 0.2844, 0.7484, 0.2865, 0.7136, 0.3287, 0.6805, 0.3226, 0.718, 0.2865, 0.7136, 0.2896, 0.6753, 0.2818, 0.7772, 0.2852, 0.8219, 0.265, 0.8233, 0.2536, 0.7841, 0.2844, 0.7484, 0.2818, 0.7772, 0.2536, 0.7841, 0.2498, 0.7492, 0.2536, 0.7841, 0.265, 0.8233, 0.2264, 0.8321, 0.2182, 0.7902, 0.2498, 0.7492, 0.2536, 0.7841, 0.2182, 0.7902, 0.2132, 0.7526, 0.2865, 0.7136, 0.2844, 0.7484, 0.2498, 0.7492, 0.2489, 0.7125, 0.2896, 0.6753, 0.2865, 0.7136, 0.2489, 0.7125, 0.2493, 0.6732, 0.2489, 0.7125, 0.2498, 0.7492, 0.2132, 0.7526, 0.2103, 0.714, 0.2493, 0.6732, 0.2489, 0.7125, 0.2103, 0.714, 0.2084, 0.674, 0.2182, 0.7902, 0.2264, 0.8321, 0.1873, 0.8391, 0.1801, 0.796, 0.2132, 0.7526, 0.2182, 0.7902, 0.1801, 0.796, 0.1748, 0.7569, 0.1801, 0.796, 0.1873, 0.8391, 0.1704, 0.8419, 0.1408, 0.8018, 0.1748, 0.7569, 0.1801, 0.796, 0.1408, 0.8018, 0.135, 0.7619, 0.2103, 0.714, 0.2132, 0.7526, 0.1748, 0.7569, 0.1707, 0.7172, 0.2084, 0.674, 0.2103, 0.714, 0.1707, 0.7172, 0.1674, 0.6767, 0.1707, 0.7172, 0.1748, 0.7569, 0.135, 0.7619, 0.1303, 0.7213, 0.1674, 0.6767, 0.1707, 0.7172, 0.1303, 0.7213, 0.1265, 0.6803, 0.6132, 0.9691, 0.5676, 0.9875, 0.5547, 0.9696, 0.5854, 0.9411, 0.6412, 0.9409, 0.6132, 0.9691, 0.5854, 0.9411, 0.613, 0.9136, 0.5854, 0.9411, 0.5547, 0.9696, 0.5283, 0.9404, 0.5589, 0.9135, 0.613, 0.9136, 0.5854, 0.9411, 0.5589, 0.9135, 0.5856, 0.887, 0.6688, 0.9122, 0.6412, 0.9409, 0.613, 0.9136, 0.6399, 0.8851, 0.6959, 0.883, 0.6688, 0.9122, 0.6399, 0.8851, 0.6667, 0.8558, 0.6399, 0.8851, 0.613, 0.9136, 0.5856, 0.887, 0.6112, 0.8589, 0.6667, 0.8558, 0.6399, 0.8851, 0.6112, 0.8589, 0.6368, 0.8292, 0.5589, 0.9135, 0.5283, 0.9404, 0.503, 0.9105, 0.5346, 0.8869, 0.5856, 0.887, 0.5589, 0.9135, 0.5346, 0.8869, 0.5591, 0.8619, 0.5346, 0.8869, 0.503, 0.9105, 0.4904, 0.8968, 0.5161, 0.8639, 0.5591, 0.8619, 0.5346, 0.8869, 0.5161, 0.8639, 0.5328, 0.8397, 0.6112, 0.8589, 0.5856, 0.887, 0.5591, 0.8619, 0.5824, 0.8341, 0.6368, 0.8292, 0.6112, 0.8589, 0.5824, 0.8341, 0.606, 0.8039, 0.5824, 0.8341, 0.5591, 0.8619, 0.5328, 0.8397, 0.553, 0.8118, 0.606, 0.8039, 0.5824, 0.8341, 0.553, 0.8118, 0.5742, 0.781, 0.4278, 0.7451, 0.441, 0.7108, 0.4755, 0.7259, 0.4601, 0.759, 0.4162, 0.7766, 0.4278, 0.7451, 0.4601, 0.759, 0.4453, 0.79, 0.4601, 0.759, 0.4755, 0.7259, 0.5088, 0.7427, 0.4918, 0.7749, 0.4453, 0.79, 0.4601, 0.759, 0.4918, 0.7749, 0.4753, 0.8057, 0.4053, 0.8028, 0.4162, 0.7766, 0.4453, 0.79, 0.4299, 0.8187, 0.3889, 0.8416, 0.4053, 0.8028, 0.4299, 0.8187, 0.4066, 0.8508, 0.4299, 0.8187, 0.4453, 0.79, 0.4753, 0.8057, 0.4589, 0.8357, 0.4066, 0.8508, 0.4299, 0.8187, 0.4589, 0.8357, 0.4391, 0.8714, 0.4918, 0.7749, 0.5088, 0.7427, 0.5417, 0.7608, 0.5229, 0.7925, 0.4753, 0.8057, 0.4918, 0.7749, 0.5229, 0.7925, 0.505, 0.8223, 0.5229, 0.7925, 0.5417, 0.7608, 0.5742, 0.781, 0.553, 0.8118, 0.505, 0.8223, 0.5229, 0.7925, 0.553, 0.8118, 0.5328, 0.8397, 0.4589, 0.8357, 0.4753, 0.8057, 0.505, 0.8223, 0.4891, 0.8511, 0.4391, 0.8714, 0.4589, 0.8357, 0.4891, 0.8511, 0.4737, 0.8887, 0.4891, 0.8511, 0.505, 0.8223, 0.5328, 0.8397, 0.5161, 0.8639, 0.4737, 0.8887, 0.4891, 0.8511, 0.5161, 0.8639, 0.4904, 0.8968, 0.2925, 0.5634, 0.2982, 0.5821, 0.2944, 0.5828, 0.2925, 0.5634, 0.3017, 0.5806, 0.2982, 0.5821, 0.2925, 0.5634, 0.3049, 0.5785, 0.3017, 0.5806, 0.2925, 0.5634, 0.3076, 0.5758, 0.3049, 0.5785, 0.2925, 0.5634, 0.3097, 0.5726, 0.3076, 0.5758, 0.2925, 0.5634, 0.3112, 0.5691, 0.3097, 0.5726, 0.2925, 0.5634, 0.3119, 0.5654, 0.3112, 0.5691, 0.2925, 0.5634, 0.3119, 0.5615, 0.3119, 0.5654, 0.2925, 0.5634, 0.3112, 0.5578, 0.3119, 0.5615, 0.2925, 0.5634, 0.3097, 0.5543, 0.3112, 0.5578, 0.2925, 0.5634, 0.3076, 0.5511, 0.3097, 0.5543, 0.2925, 0.5634, 0.3049, 0.5484, 0.3076, 0.5511, 0.2925, 0.5634, 0.3017, 0.5463, 0.3049, 0.5484, 0.2925, 0.5634, 0.2982, 0.5448, 0.3017, 0.5463, 0.2925, 0.5634, 0.2944, 0.5441, 0.2982, 0.5448, 0.2925, 0.5634, 0.2906, 0.5441, 0.2944, 0.5441, 0.2925, 0.5634, 0.2869, 0.5448, 0.2906, 0.5441, 0.2925, 0.5634, 0.2834, 0.5463, 0.2869, 0.5448, 0.2925, 0.5634, 0.2802, 0.5484, 0.2834, 0.5463, 0.2925, 0.5634, 0.2775, 0.5511, 0.2802, 0.5484, 0.2925, 0.5634, 0.2754, 0.5543, 0.2775, 0.5511, 0.2925, 0.5634, 0.2739, 0.5578, 0.2754, 0.5543, 0.2925, 0.5634, 0.2732, 0.5615, 0.2739, 0.5578, 0.2925, 0.5634, 0.2732, 0.5654, 0.2732, 0.5615, 0.2925, 0.5634, 0.2739, 0.5691, 0.2732, 0.5654, 0.2925, 0.5634, 0.2754, 0.5726, 0.2739, 0.5691, 0.2925, 0.5634, 0.2775, 0.5758, 0.2754, 0.5726, 0.2925, 0.5634, 0.2802, 0.5785, 0.2775, 0.5758, 0.2925, 0.5634, 0.2834, 0.5806, 0.2802, 0.5785, 0.2925, 0.5634, 0.2869, 0.5821, 0.2834, 0.5806, 0.2925, 0.5634, 0.2906, 0.5828, 0.2869, 0.5821, 0.2925, 0.5634, 0.2944, 0.5828, 0.2906, 0.5828, 0.1546, 0.244, 0.1546, 0.2651, 0.1519, 0.265, 0.1519, 0.2439, 0.1519, 0.2439, 0.1519, 0.265, 0.1491, 0.2651, 0.1491, 0.2439, 0.1491, 0.2439, 0.1491, 0.2651, 0.1463, 0.2652, 0.1463, 0.244, 0.1463, 0.244, 0.1463, 0.2652, 0.1436, 0.2653, 0.1436, 0.2441, 0.1436, 0.2441, 0.1436, 0.2653, 0.1408, 0.2653, 0.1408, 0.2442, 0.1408, 0.2442, 0.1408, 0.2653, 0.138, 0.2652, 0.138, 0.2441, 0.138, 0.2441, 0.138, 0.2652, 0.1352, 0.2653, 0.1352, 0.2442, 0.1352, 0.2442, 0.1352, 0.2653, 0.1325, 0.2654, 0.1325, 0.2442, 0.1325, 0.2442, 0.1325, 0.2654, 0.1297, 0.2655, 0.1297, 0.2443, 0.1297, 0.2443, 0.1297, 0.2655, 0.1269, 0.2656, 0.1269, 0.2444, 0.1269, 0.2444, 0.1269, 0.2656, 0.1241, 0.2656, 0.1241, 0.2445, 0.1241, 0.2445, 0.1241, 0.2656, 0.1214, 0.2656, 0.1214, 0.2444, 0.1214, 0.2444, 0.1214, 0.2656, 0.1186, 0.2656, 0.1186, 0.2445, 0.1186, 0.2445, 0.1186, 0.2656, 0.1158, 0.2655, 0.1158, 0.2444, 0.1158, 0.2444, 0.1158, 0.2655, 0.113, 0.2655, 0.113, 0.2443, 0.113, 0.2443, 0.113, 0.2655, 0.1103, 0.2655, 0.1103, 0.2444, 0.1103, 0.2444, 0.1103, 0.2655, 0.1075, 0.2654, 0.1075, 0.2443, 0.1075, 0.2443, 0.1075, 0.2654, 0.1047, 0.2653, 0.1047, 0.2442, 0.1047, 0.2442, 0.1047, 0.2653, 0.102, 0.2653, 0.102, 0.2441, 0.102, 0.2441, 0.102, 0.2653, 0.09919, 0.2652, 0.09919, 0.244, 0.09919, 0.244, 0.09919, 0.2652, 0.09642, 0.2651, 0.09642, 0.2439, 0.09642, 0.2439, 0.09642, 0.2651, 0.09364, 0.265, 0.09364, 0.2438, 0.09364, 0.2438, 0.09364, 0.265, 0.09087, 0.2649, 0.09087, 0.2437, 0.09087, 0.2437, 0.09087, 0.2649, 0.0881, 0.2648, 0.0881, 0.2436, 0.0881, 0.2436, 0.0881, 0.2648, 0.08533, 0.2647, 0.08533, 0.2435, 0.08533, 0.2435, 0.08533, 0.2647, 0.08256, 0.2646, 0.08256, 0.2435, 0.08256, 0.2435, 0.08256, 0.2646, 0.07979, 0.2645, 0.07979, 0.2434, 0.07979, 0.2434, 0.07979, 0.2645, 0.07701, 0.2644, 0.07701, 0.2433, 0.1657, 0.2443, 0.1657, 0.2655, 0.163, 0.2654, 0.163, 0.2442, 0.163, 0.2442, 0.163, 0.2654, 0.1602, 0.2653, 0.1602, 0.2441, 0.1602, 0.2441, 0.1602, 0.2653, 0.1574, 0.2652, 0.1574, 0.244, 0.1574, 0.244, 0.1574, 0.2652, 0.1546, 0.2651, 0.1546, 0.244, 0.8236, 0.05968, 0.8249, 0.07977, 0.671, 0.07977, 0.6697, 0.05968, 0.8259, 0.03988, 0.8236, 0.05968, 0.6697, 0.05968, 0.6721, 0.03988, 0.8283, 0.02008, 0.8259, 0.03988, 0.6721, 0.03988, 0.6744, 0.02008, 0.827, 5.011e-08, 0.8283, 0.02008, 0.6744, 0.02008, 0.6731, 0.0, 0.8307, 0.6198, 0.832, 0.6399, 0.6782, 0.6399, 0.6769, 0.6198, 0.8331, 0.6, 0.8307, 0.6198, 0.6769, 0.6198, 0.6792, 0.6, 0.8318, 0.5799, 0.8331, 0.6, 0.6792, 0.6, 0.6779, 0.5799, 0.8305, 0.5598, 0.8318, 0.5799, 0.6779, 0.5799, 0.6766, 0.5598, 0.8329, 0.54, 0.8305, 0.5598, 0.6766, 0.5598, 0.679, 0.54, 0.8316, 0.5199, 0.8329, 0.54, 0.679, 0.54, 0.6777, 0.5199, 0.8303, 0.4998, 0.8316, 0.5199, 0.6777, 0.5199, 0.6764, 0.4998, 0.8326, 0.48, 0.8303, 0.4998, 0.6764, 0.4998, 0.6788, 0.48, 0.8313, 0.46, 0.8326, 0.48, 0.6788, 0.48, 0.6774, 0.4599, 0.83, 0.4399, 0.8313, 0.46, 0.6774, 0.4599, 0.6761, 0.4399, 0.8324, 0.4201, 0.83, 0.4399, 0.6761, 0.4399, 0.6785, 0.4201, 0.8348, 0.4003, 0.8324, 0.4201, 0.6785, 0.4201, 0.6809, 0.4003, 0.8334, 0.3802, 0.8348, 0.4003, 0.6809, 0.4003, 0.6796, 0.3802, 0.8321, 0.3601, 0.8334, 0.3802, 0.6796, 0.3802, 0.6783, 0.3601, 0.8308, 0.34, 0.8321, 0.3601, 0.6783, 0.3601, 0.677, 0.34, 0.8295, 0.3199, 0.8308, 0.34, 0.677, 0.34, 0.6757, 0.3199, 0.8282, 0.2998, 0.8295, 0.3199, 0.6757, 0.3199, 0.6744, 0.2998, 0.8269, 0.2798, 0.8282, 0.2998, 0.6744, 0.2998, 0.673, 0.2798, 0.8256, 0.2597, 0.8269, 0.2798, 0.673, 0.2798, 0.6717, 0.2597, 0.8243, 0.2396, 0.8256, 0.2597, 0.6717, 0.2597, 0.6704, 0.2396, 0.823, 0.2195, 0.8243, 0.2396, 0.6704, 0.2396, 0.6691, 0.2195, 0.8217, 0.1994, 0.823, 0.2195, 0.6691, 0.2195, 0.6678, 0.1994, 0.824, 0.1796, 0.8217, 0.1994, 0.6678, 0.1994, 0.6702, 0.1796, 0.8227, 0.1595, 0.824, 0.1796, 0.6702, 0.1796, 0.6689, 0.1595, 0.8214, 0.1395, 0.8227, 0.1595, 0.6689, 0.1595, 0.6676, 0.1395, 0.8201, 0.1194, 0.8214, 0.1395, 0.6676, 0.1395, 0.6663, 0.1194, 0.8225, 0.09957, 0.8201, 0.1194, 0.6663, 0.1194, 0.6686, 0.09957, 0.8249, 0.07977, 0.8225, 0.09957, 0.6686, 0.09957, 0.671, 0.07977, 0.9146, 0.9823, 0.9117, 0.9822, 0.9117, 0.96, 0.9146, 0.96, 0.9117, 0.9822, 0.9088, 0.9823, 0.9088, 0.96, 0.9117, 0.96, 0.9088, 0.9823, 0.9058, 0.9823, 0.9058, 0.9601, 0.9088, 0.96, 0.9058, 0.9823, 0.9029, 0.9823, 0.9029, 0.96, 0.9058, 0.9601, 0.9029, 0.9823, 0.9, 0.9823, 0.9, 0.9601, 0.9029, 0.96, 0.9, 0.9823, 0.8971, 0.9823, 0.8971, 0.96, 0.9, 0.9601, 0.8971, 0.9823, 0.8942, 0.9823, 0.8942, 0.9601, 0.8971, 0.96, 0.8942, 0.9823, 0.8913, 0.9823, 0.8912, 0.96, 0.8942, 0.9601, 0.8913, 0.9823, 0.8883, 0.9822, 0.8883, 0.96, 0.8912, 0.96, 0.8883, 0.9822, 0.8854, 0.9823, 0.8854, 0.96, 0.8883, 0.96, 0.8854, 0.9823, 0.8825, 0.9823, 0.8825, 0.9601, 0.8854, 0.96, 0.8825, 0.9823, 0.8796, 0.9823, 0.8796, 0.96, 0.8825, 0.9601, 0.8796, 0.9823, 0.8767, 0.9822, 0.8767, 0.96, 0.8796, 0.96, 0.8767, 0.9822, 0.8737, 0.9822, 0.8737, 0.96, 0.8767, 0.96, 0.8737, 0.9822, 0.8708, 0.9822, 0.8708, 0.96, 0.8737, 0.96, 0.8708, 0.9822, 0.8679, 0.9822, 0.8679, 0.96, 0.8708, 0.96, 0.8679, 0.9822, 0.865, 0.9822, 0.865, 0.96, 0.8679, 0.96, 0.865, 0.9822, 0.8621, 0.9821, 0.8621, 0.9599, 0.865, 0.96, 0.8621, 0.9821, 0.8591, 0.9822, 0.8592, 0.96, 0.8621, 0.9599, 0.8591, 0.9822, 0.8562, 0.9822, 0.8562, 0.96, 0.8592, 0.96, 0.8562, 0.9822, 0.8533, 0.9822, 0.8533, 0.96, 0.8562, 0.96, 0.8533, 0.9822, 0.8504, 0.9822, 0.8504, 0.96, 0.8533, 0.96, 0.8504, 0.9822, 0.8475, 0.9823, 0.8475, 0.9601, 0.8504, 0.96, 0.8475, 0.9823, 0.8446, 0.9822, 0.8446, 0.96, 0.8475, 0.9601, 0.8446, 0.9822, 0.8416, 0.9823, 0.8416, 0.9601, 0.8446, 0.96, 0.8416, 0.9823, 0.8387, 0.9822, 0.8387, 0.96, 0.8416, 0.9601, 0.8387, 0.9822, 0.8358, 0.9822, 0.8358, 0.9599, 0.8387, 0.96, 0.8358, 0.9822, 0.8329, 0.9822, 0.8329, 0.96, 0.8358, 0.9599, 0.9263, 0.9823, 0.9233, 0.9823, 0.9233, 0.9601, 0.9263, 0.96, 0.9233, 0.9823, 0.9204, 0.9823, 0.9204, 0.96, 0.9233, 0.9601, 0.9204, 0.9823, 0.9175, 0.9822, 0.9175, 0.96, 0.9204, 0.96, 0.9175, 0.9822, 0.9146, 0.9823, 0.9146, 0.96, 0.9175, 0.96, 0.2169, 0.5634, 0.2077, 0.5463, 0.2112, 0.5448, 0.2169, 0.5634, 0.2112, 0.5448, 0.215, 0.5441, 0.2169, 0.5634, 0.215, 0.5441, 0.2188, 0.5441, 0.2169, 0.5634, 0.2188, 0.5441, 0.2225, 0.5448, 0.2169, 0.5634, 0.2225, 0.5448, 0.2261, 0.5463, 0.2169, 0.5634, 0.2261, 0.5463, 0.2292, 0.5484, 0.2169, 0.5634, 0.2292, 0.5484, 0.2319, 0.5511, 0.2169, 0.5634, 0.2319, 0.5511, 0.234, 0.5543, 0.2169, 0.5634, 0.234, 0.5543, 0.2355, 0.5578, 0.2169, 0.5634, 0.2355, 0.5578, 0.2363, 0.5615, 0.2169, 0.5634, 0.2363, 0.5615, 0.2363, 0.5654, 0.2169, 0.5634, 0.2363, 0.5654, 0.2355, 0.5691, 0.2169, 0.5634, 0.2355, 0.5691, 0.234, 0.5726, 0.2169, 0.5634, 0.234, 0.5726, 0.2319, 0.5758, 0.2169, 0.5634, 0.2319, 0.5758, 0.2292, 0.5785, 0.2169, 0.5634, 0.2292, 0.5785, 0.2261, 0.5806, 0.2169, 0.5634, 0.2261, 0.5806, 0.2225, 0.5821, 0.2169, 0.5634, 0.2225, 0.5821, 0.2188, 0.5828, 0.2169, 0.5634, 0.2188, 0.5828, 0.215, 0.5828, 0.2169, 0.5634, 0.215, 0.5828, 0.2112, 0.5821, 0.2169, 0.5634, 0.2112, 0.5821, 0.2077, 0.5806, 0.2169, 0.5634, 0.2077, 0.5806, 0.2045, 0.5785, 0.2169, 0.5634, 0.2045, 0.5785, 0.2018, 0.5758, 0.2169, 0.5634, 0.2018, 0.5758, 0.1997, 0.5726, 0.2169, 0.5634, 0.1997, 0.5726, 0.1983, 0.5691, 0.2169, 0.5634, 0.1983, 0.5691, 0.1975, 0.5654, 0.2169, 0.5634, 0.1975, 0.5654, 0.1975, 0.5615, 0.2169, 0.5634, 0.1975, 0.5615, 0.1983, 0.5578, 0.2169, 0.5634, 0.1982, 0.5578, 0.1997, 0.5543, 0.2169, 0.5634, 0.1997, 0.5543, 0.2018, 0.5511, 0.2169, 0.5634, 0.2018, 0.5511, 0.2045, 0.5484, 0.2169, 0.5634, 0.2045, 0.5484, 0.2077, 0.5463, 0.05153, 0.45, 0.06107, 0.4321, 0.06437, 0.4343, 0.1398, 0.5754, 0.1475, 0.5667, 0.1487, 0.5682, 0.05153, 0.45, 0.06437, 0.4343, 0.06718, 0.4371, 0.1398, 0.5754, 0.146, 0.5655, 0.1475, 0.5667, 0.05153, 0.45, 0.06718, 0.4371, 0.06939, 0.4404, 0.1398, 0.5754, 0.1442, 0.5646, 0.146, 0.5655, 0.05153, 0.45, 0.06939, 0.4404, 0.07091, 0.4441, 0.1398, 0.5754, 0.1424, 0.5638, 0.1442, 0.5646, 0.05153, 0.45, 0.07091, 0.4441, 0.07168, 0.448, 0.1398, 0.5754, 0.1403, 0.5633, 0.1424, 0.5638, 0.05153, 0.45, 0.07168, 0.448, 0.07168, 0.452, 0.1398, 0.5754, 0.1381, 0.5631, 0.1403, 0.5633, 0.05153, 0.45, 0.07168, 0.452, 0.07091, 0.4559, 0.1398, 0.5754, 0.1357, 0.5632, 0.1381, 0.5631, 0.05153, 0.45, 0.07091, 0.4559, 0.06939, 0.4595, 0.1398, 0.5754, 0.1332, 0.5638, 0.1357, 0.5632, 0.05153, 0.45, 0.06939, 0.4595, 0.06718, 0.4628, 0.1398, 0.5754, 0.1305, 0.5648, 0.1332, 0.5638, 0.05153, 0.45, 0.06718, 0.4628, 0.06437, 0.4656, 0.1398, 0.5754, 0.1276, 0.5663, 0.1305, 0.5648, 0.05153, 0.45, 0.06437, 0.4656, 0.06107, 0.4678, 0.1398, 0.5754, 0.1246, 0.5687, 0.1276, 0.5663, 0.05153, 0.45, 0.06107, 0.4678, 0.05741, 0.4694, 0.1398, 0.5754, 0.1214, 0.572, 0.1246, 0.5687, 0.05153, 0.45, 0.05741, 0.4694, 0.05351, 0.4701, 0.1398, 0.5754, 0.1177, 0.5771, 0.1214, 0.572, 0.05153, 0.45, 0.05351, 0.4701, 0.04954, 0.4701, 0.1398, 0.5754, 0.1136, 0.5852, 0.1177, 0.5771, 0.05153, 0.45, 0.04954, 0.4701, 0.04565, 0.4694, 0.1398, 0.5754, 0.122, 0.5886, 0.1136, 0.5852, 0.05153, 0.45, 0.04565, 0.4694, 0.04198, 0.4678, 0.1398, 0.5754, 0.1279, 0.5902, 0.122, 0.5886, 0.05153, 0.45, 0.04198, 0.4678, 0.03868, 0.4656, 0.1398, 0.5754, 0.1326, 0.5907, 0.1279, 0.5902, 0.05153, 0.45, 0.03868, 0.4656, 0.03587, 0.4628, 0.1398, 0.5754, 0.1365, 0.5903, 0.1326, 0.5907, 0.05153, 0.45, 0.03587, 0.4628, 0.03366, 0.4595, 0.1398, 0.5754, 0.1397, 0.5896, 0.1365, 0.5903, 0.05153, 0.45, 0.03366, 0.4595, 0.03214, 0.4559, 0.1398, 0.5754, 0.1424, 0.5886, 0.1397, 0.5896, 0.05153, 0.45, 0.03214, 0.4559, 0.03137, 0.452, 0.1398, 0.5754, 0.1447, 0.5874, 0.1424, 0.5886, 0.05153, 0.45, 0.03137, 0.452, 0.03137, 0.448, 0.1398, 0.5754, 0.1465, 0.5858, 0.1447, 0.5874, 0.05153, 0.45, 0.03137, 0.448, 0.03214, 0.4441, 0.1398, 0.5754, 0.1481, 0.5842, 0.1465, 0.5858, 0.05153, 0.45, 0.03214, 0.4441, 0.03366, 0.4404, 0.1398, 0.5754, 0.1493, 0.5825, 0.1481, 0.5842, 0.05153, 0.45, 0.03366, 0.4404, 0.03587, 0.4371, 0.1398, 0.5754, 0.1502, 0.5807, 0.1493, 0.5825, 0.05153, 0.45, 0.03587, 0.4371, 0.03868, 0.4343, 0.1398, 0.5754, 0.1508, 0.5789, 0.1502, 0.5807, 0.05153, 0.45, 0.03868, 0.4343, 0.04198, 0.4321, 0.1398, 0.5754, 0.1511, 0.577, 0.1508, 0.5789, 0.05153, 0.45, 0.04198, 0.4321, 0.04565, 0.4306, 0.1398, 0.5754, 0.1512, 0.5751, 0.1511, 0.577, 0.05153, 0.45, 0.04565, 0.4306, 0.04954, 0.4298, 0.1398, 0.5754, 0.151, 0.5733, 0.1512, 0.5751, 0.05153, 0.45, 0.04954, 0.4298, 0.05351, 0.4298, 0.1398, 0.5754, 0.1505, 0.5715, 0.151, 0.5733, 0.05153, 0.45, 0.05351, 0.4298, 0.05741, 0.4306, 0.1398, 0.5754, 0.1497, 0.5698, 0.1505, 0.5715, 0.05153, 0.45, 0.05741, 0.4306, 0.06107, 0.4321, 0.1398, 0.5754, 0.1487, 0.5682, 0.1497, 0.5698, 0.1707, 0.5522, 0.1487, 0.5682, 0.1475, 0.5667, 0.1673, 0.5482, 0.1673, 0.5482, 0.1475, 0.5667, 0.146, 0.5655, 0.1636, 0.5445, 0.1636, 0.5445, 0.146, 0.5655, 0.1442, 0.5646, 0.1594, 0.5412, 0.1594, 0.5412, 0.1442, 0.5646, 0.1424, 0.5638, 0.1548, 0.5385, 0.1548, 0.5385, 0.1424, 0.5638, 0.1403, 0.5633, 0.1498, 0.5363, 0.1498, 0.5363, 0.1403, 0.5633, 0.1381, 0.5631, 0.1447, 0.5347, 0.1447, 0.5347, 0.1381, 0.5631, 0.1357, 0.5632, 0.1394, 0.5336, 0.1394, 0.5336, 0.1357, 0.5632, 0.1332, 0.5638, 0.1339, 0.5331, 0.1339, 0.5331, 0.1332, 0.5638, 0.1305, 0.5648, 0.1284, 0.5331, 0.1284, 0.5331, 0.1305, 0.5648, 0.1276, 0.5663, 0.1228, 0.5336, 0.1228, 0.5336, 0.1276, 0.5663, 0.1246, 0.5687, 0.1173, 0.5345, 0.1173, 0.5345, 0.1246, 0.5687, 0.1214, 0.572, 0.1117, 0.5358, 0.1117, 0.5358, 0.1214, 0.572, 0.1177, 0.5771, 0.1059, 0.5373, 0.1059, 0.5373, 0.1177, 0.5771, 0.1136, 0.5852, 0.09977, 0.539, 0.1338, 0.6297, 0.1136, 0.5852, 0.122, 0.5886, 0.1396, 0.6269, 0.1396, 0.6269, 0.122, 0.5886, 0.1279, 0.5902, 0.1449, 0.6244, 0.1449, 0.6244, 0.1279, 0.5902, 0.1326, 0.5907, 0.15, 0.6216, 0.15, 0.6216, 0.1326, 0.5907, 0.1365, 0.5903, 0.1549, 0.6185, 0.1549, 0.6185, 0.1365, 0.5903, 0.1397, 0.5896, 0.1595, 0.6152, 0.1595, 0.6152, 0.1397, 0.5896, 0.1424, 0.5886, 0.1637, 0.6114, 0.1637, 0.6114, 0.1424, 0.5886, 0.1447, 0.5874, 0.1675, 0.6073, 0.1675, 0.6073, 0.1447, 0.5874, 0.1465, 0.5858, 0.1709, 0.603, 0.1709, 0.603, 0.1465, 0.5858, 0.1481, 0.5842, 0.1737, 0.5982, 0.1737, 0.5982, 0.1481, 0.5842, 0.1493, 0.5825, 0.176, 0.5932, 0.176, 0.5932, 0.1493, 0.5825, 0.1502, 0.5807, 0.1776, 0.5879, 0.1776, 0.5879, 0.1502, 0.5807, 0.1508, 0.5789, 0.1786, 0.5826, 0.1786, 0.5826, 0.1508, 0.5789, 0.1511, 0.577, 0.1789, 0.5772, 0.1789, 0.5772, 0.1511, 0.577, 0.1512, 0.5751, 0.1785, 0.5718, 0.1785, 0.5718, 0.1512, 0.5751, 0.151, 0.5733, 0.1775, 0.5665, 0.1775, 0.5665, 0.151, 0.5733, 0.1505, 0.5715, 0.1758, 0.5615, 0.1758, 0.5615, 0.1505, 0.5715, 0.1497, 0.5698, 0.1735, 0.5567, 0.1735, 0.5567, 0.1497, 0.5698, 0.1487, 0.5682, 0.1707, 0.5522, 0.2263, 0.4114, 0.23, 0.4129, 0.2204, 0.4308, 0.23, 0.4129, 0.2333, 0.4151, 0.2204, 0.4308, 0.2333, 0.4151, 0.2361, 0.4179, 0.2204, 0.4308, 0.2361, 0.4179, 0.2383, 0.4212, 0.2204, 0.4308, 0.2383, 0.4212, 0.2398, 0.4249, 0.2204, 0.4308, 0.2398, 0.4249, 0.2406, 0.4288, 0.2204, 0.4308, 0.2406, 0.4288, 0.2406, 0.4328, 0.2204, 0.4308, 0.2406, 0.4328, 0.2398, 0.4367, 0.2204, 0.4308, 0.2398, 0.4367, 0.2383, 0.4403, 0.2204, 0.4308, 0.2383, 0.4403, 0.2361, 0.4436, 0.2204, 0.4308, 0.2361, 0.4436, 0.2333, 0.4464, 0.2204, 0.4308, 0.2333, 0.4464, 0.23, 0.4486, 0.2204, 0.4308, 0.23, 0.4486, 0.2263, 0.4502, 0.2204, 0.4308, 0.2263, 0.4502, 0.2224, 0.4509, 0.2204, 0.4308, 0.2224, 0.4509, 0.2185, 0.4509, 0.2204, 0.4308, 0.2185, 0.4509, 0.2146, 0.4502, 0.2204, 0.4308, 0.2146, 0.4502, 0.2109, 0.4486, 0.2204, 0.4308, 0.2109, 0.4486, 0.2076, 0.4464, 0.2204, 0.4308, 0.2076, 0.4464, 0.2048, 0.4436, 0.2204, 0.4308, 0.2048, 0.4436, 0.2026, 0.4403, 0.2204, 0.4308, 0.2026, 0.4403, 0.2011, 0.4367, 0.2204, 0.4308, 0.2011, 0.4367, 0.2003, 0.4328, 0.2204, 0.4308, 0.2003, 0.4328, 0.2003, 0.4288, 0.2204, 0.4308, 0.2003, 0.4288, 0.2011, 0.4249, 0.2204, 0.4308, 0.2011, 0.4249, 0.2026, 0.4212, 0.2204, 0.4308, 0.2026, 0.4212, 0.2048, 0.4179, 0.2204, 0.4308, 0.2048, 0.4179, 0.2076, 0.4151, 0.2204, 0.4308, 0.2076, 0.4151, 0.2109, 0.4129, 0.2204, 0.4308, 0.2109, 0.4129, 0.2146, 0.4114, 0.2204, 0.4308, 0.2146, 0.4114, 0.2185, 0.4106, 0.2204, 0.4308, 0.2185, 0.4106, 0.2224, 0.4106, 0.2204, 0.4308, 0.2224, 0.4106, 0.2263, 0.4114, 0.2204, 0.4308, 0.1268, 0.4519, 0.1239, 0.452, 0.1239, 0.4299, 0.1268, 0.4298, 0.1296, 0.452, 0.1268, 0.4519, 0.1268, 0.4298, 0.1296, 0.4299, 0.1325, 0.4521, 0.1296, 0.452, 0.1296, 0.4299, 0.1325, 0.43, 0.1354, 0.4522, 0.1325, 0.4521, 0.1325, 0.43, 0.1354, 0.4301, 0.1383, 0.4523, 0.1354, 0.4522, 0.1354, 0.4301, 0.1383, 0.4302, 0.1412, 0.4522, 0.1383, 0.4523, 0.1383, 0.4302, 0.1412, 0.4301, 0.1441, 0.4523, 0.1412, 0.4522, 0.1412, 0.4301, 0.1441, 0.4302, 0.147, 0.4524, 0.1441, 0.4523, 0.1441, 0.4302, 0.147, 0.4303, 0.1499, 0.4525, 0.147, 0.4524, 0.147, 0.4303, 0.1499, 0.4304, 0.1528, 0.4524, 0.1499, 0.4525, 0.1499, 0.4304, 0.1528, 0.4303, 0.1557, 0.4525, 0.1528, 0.4524, 0.1528, 0.4303, 0.1557, 0.4304, 0.1586, 0.4526, 0.1557, 0.4525, 0.1557, 0.4304, 0.1586, 0.4305, 0.1615, 0.4525, 0.1586, 0.4526, 0.1586, 0.4305, 0.1615, 0.4304, 0.1644, 0.4525, 0.1615, 0.4525, 0.1615, 0.4304, 0.1644, 0.4304, 0.07458, 0.4531, 0.07168, 0.453, 0.07168, 0.4309, 0.07458, 0.431, 0.07748, 0.453, 0.07458, 0.4531, 0.07458, 0.431, 0.07748, 0.4309, 0.08037, 0.4529, 0.07748, 0.453, 0.07748, 0.4309, 0.08038, 0.4308, 0.08327, 0.453, 0.08037, 0.4529, 0.08038, 0.4308, 0.08327, 0.4309, 0.08617, 0.4529, 0.08327, 0.453, 0.08327, 0.4309, 0.08617, 0.4308, 0.08907, 0.4528, 0.08617, 0.4529, 0.08617, 0.4308, 0.08907, 0.4307, 0.09197, 0.4528, 0.08907, 0.4528, 0.08907, 0.4307, 0.09197, 0.4307, 0.09486, 0.4529, 0.09197, 0.4528, 0.09197, 0.4307, 0.09486, 0.4307, 0.09776, 0.4528, 0.09486, 0.4529, 0.09486, 0.4307, 0.09776, 0.4307, 0.1007, 0.4527, 0.09776, 0.4528, 0.09776, 0.4307, 0.1007, 0.4306, 0.1036, 0.4526, 0.1007, 0.4527, 0.1007, 0.4306, 0.1036, 0.4305, 0.1065, 0.4525, 0.1036, 0.4526, 0.1036, 0.4305, 0.1065, 0.4304, 0.1094, 0.4524, 0.1065, 0.4525, 0.1065, 0.4304, 0.1094, 0.4303, 0.1123, 0.4524, 0.1094, 0.4524, 0.1094, 0.4303, 0.1123, 0.4302, 0.1152, 0.4523, 0.1123, 0.4524, 0.1123, 0.4302, 0.1152, 0.4302, 0.1181, 0.4522, 0.1152, 0.4523, 0.1152, 0.4302, 0.1181, 0.4301, 0.121, 0.4521, 0.1181, 0.4522, 0.1181, 0.4301, 0.121, 0.43, 0.1239, 0.452, 0.121, 0.4521, 0.121, 0.43, 0.1239, 0.4299, 0.9914, 0.2805, 0.8371, 0.2805, 0.8348, 0.3004, 0.989, 0.3004, 0.989, 0.3004, 0.8348, 0.3004, 0.8361, 0.3205, 0.9903, 0.3205, 0.9903, 0.3205, 0.8361, 0.3205, 0.8374, 0.3407, 0.9916, 0.3407, 0.9916, 0.3407, 0.8374, 0.3407, 0.8387, 0.3608, 0.993, 0.3608, 0.993, 0.3608, 0.8387, 0.3608, 0.84, 0.3809, 0.9943, 0.3809, 0.9943, 0.3809, 0.84, 0.3809, 0.8413, 0.4011, 0.9956, 0.4011, 0.9956, 0.4011, 0.8413, 0.4011, 0.8426, 0.4212, 0.9969, 0.4212, 0.9969, 0.4212, 0.8426, 0.4212, 0.8402, 0.4411, 0.9945, 0.4411, 0.9945, 0.4411, 0.8402, 0.4411, 0.8416, 0.4612, 0.9958, 0.4612, 0.9958, 0.4612, 0.8416, 0.4612, 0.8429, 0.4813, 0.9971, 0.4813, 0.9971, 0.4813, 0.8429, 0.4813, 0.8405, 0.5012, 0.9948, 0.5012, 0.9948, 0.5012, 0.8405, 0.5012, 0.8418, 0.5213, 0.9961, 0.5213, 0.9961, 0.5213, 0.8418, 0.5213, 0.8431, 0.5415, 0.9974, 0.5415, 0.9974, 0.5415, 0.8431, 0.5415, 0.8444, 0.5616, 0.9987, 0.5616, 0.9987, 0.5616, 0.8444, 0.5616, 0.8457, 0.5817, 1.0, 0.5817, 1.0, 0.5817, 0.8457, 0.5817, 0.8434, 0.6016, 0.9976, 0.6016, 0.9976, 0.6016, 0.8434, 0.6016, 0.8447, 0.6217, 0.9989, 0.6217, 0.9989, 0.6217, 0.8447, 0.6217, 0.8423, 0.6416, 0.9966, 0.6416, 0.9915, 4.911e-06, 0.8372, 0.0, 0.8385, 0.02014, 0.9928, 0.02014, 0.9928, 0.02014, 0.8385, 0.02014, 0.8398, 0.04028, 0.9941, 0.04028, 0.9941, 0.04028, 0.8398, 0.04028, 0.8411, 0.06042, 0.9954, 0.06042, 0.9954, 0.06042, 0.8411, 0.06042, 0.8387, 0.08027, 0.993, 0.08028, 0.993, 0.08028, 0.8387, 0.08027, 0.8401, 0.1004, 0.9943, 0.1004, 0.9943, 0.1004, 0.8401, 0.1004, 0.8414, 0.1205, 0.9956, 0.1206, 0.9956, 0.1206, 0.8414, 0.1205, 0.8427, 0.1407, 0.9969, 0.1407, 0.9969, 0.1407, 0.8427, 0.1407, 0.8403, 0.1605, 0.9946, 0.1605, 0.9946, 0.1605, 0.8403, 0.1605, 0.8416, 0.1807, 0.9959, 0.1807, 0.9959, 0.1807, 0.8416, 0.1807, 0.8392, 0.2005, 0.9935, 0.2005, 0.9935, 0.2005, 0.8392, 0.2005, 0.8369, 0.2204, 0.9911, 0.2204, 0.9911, 0.2204, 0.8369, 0.2204, 0.8382, 0.2405, 0.9925, 0.2405, 0.9925, 0.2405, 0.8382, 0.2405, 0.8358, 0.2604, 0.9901, 0.2604, 0.9901, 0.2604, 0.8358, 0.2604, 0.8371, 0.2805, 0.9914, 0.2805, 0.8098, 0.9114, 0.8327, 0.9112, 0.8326, 0.9082, 0.8097, 0.9084, 0.8098, 0.9145, 0.8326, 0.9142, 0.8327, 0.9112, 0.8098, 0.9114, 0.8098, 0.9175, 0.8327, 0.9173, 0.8326, 0.9142, 0.8098, 0.9145, 0.8098, 0.9205, 0.8327, 0.9203, 0.8327, 0.9173, 0.8098, 0.9175, 0.8098, 0.9235, 0.8327, 0.9233, 0.8327, 0.9203, 0.8098, 0.9205, 0.8099, 0.9265, 0.8327, 0.9263, 0.8327, 0.9233, 0.8098, 0.9235, 0.8098, 0.9295, 0.8327, 0.9293, 0.8327, 0.9263, 0.8099, 0.9265, 0.8098, 0.9325, 0.8327, 0.9323, 0.8327, 0.9293, 0.8098, 0.9295, 0.8099, 0.9355, 0.8328, 0.9353, 0.8327, 0.9323, 0.8098, 0.9325, 0.8099, 0.9385, 0.8327, 0.9383, 0.8328, 0.9353, 0.8099, 0.9355, 0.8098, 0.9415, 0.8327, 0.9413, 0.8327, 0.9383, 0.8099, 0.9385, 0.8099, 0.9445, 0.8328, 0.9443, 0.8327, 0.9413, 0.8098, 0.9415, 0.81, 0.9475, 0.8329, 0.9473, 0.8328, 0.9443, 0.8099, 0.9445, 0.8101, 0.9505, 0.8329, 0.9503, 0.8329, 0.9473, 0.81, 0.9475, 0.809, 0.8573, 0.8319, 0.8571, 0.8319, 0.8541, 0.809, 0.8543, 0.8091, 0.8603, 0.832, 0.8601, 0.8319, 0.8571, 0.809, 0.8573, 0.8091, 0.8633, 0.832, 0.8631, 0.832, 0.8601, 0.8091, 0.8603, 0.8091, 0.8663, 0.832, 0.8661, 0.832, 0.8631, 0.8091, 0.8633, 0.8091, 0.8693, 0.832, 0.8691, 0.832, 0.8661, 0.8091, 0.8663, 0.8092, 0.8724, 0.8321, 0.8721, 0.832, 0.8691, 0.8091, 0.8693, 0.8093, 0.8754, 0.8322, 0.8752, 0.8321, 0.8721, 0.8092, 0.8724, 0.8092, 0.8784, 0.8321, 0.8782, 0.8322, 0.8752, 0.8093, 0.8754, 0.8093, 0.8814, 0.8322, 0.8812, 0.8321, 0.8782, 0.8092, 0.8784, 0.8094, 0.8844, 0.8323, 0.8842, 0.8322, 0.8812, 0.8093, 0.8814, 0.8094, 0.8874, 0.8323, 0.8872, 0.8323, 0.8842, 0.8094, 0.8844, 0.8094, 0.8904, 0.8323, 0.8902, 0.8323, 0.8872, 0.8094, 0.8874, 0.8095, 0.8934, 0.8324, 0.8932, 0.8323, 0.8902, 0.8094, 0.8904, 0.8096, 0.8964, 0.8325, 0.8962, 0.8324, 0.8932, 0.8095, 0.8934, 0.8096, 0.8994, 0.8325, 0.8992, 0.8325, 0.8962, 0.8096, 0.8964, 0.8096, 0.9024, 0.8325, 0.9022, 0.8325, 0.8992, 0.8096, 0.8994, 0.8097, 0.9054, 0.8326, 0.9052, 0.8325, 0.9022, 0.8096, 0.9024, 0.8097, 0.9084, 0.8326, 0.9082, 0.8326, 0.9052, 0.8097, 0.9054, 0.215, 0.6343, 0.213, 0.6141, 0.211, 0.6343, 0.2189, 0.6335, 0.213, 0.6141, 0.215, 0.6343, 0.2226, 0.632, 0.213, 0.6141, 0.2189, 0.6335, 0.2259, 0.6298, 0.213, 0.6141, 0.2226, 0.632, 0.2287, 0.627, 0.213, 0.6141, 0.2259, 0.6298, 0.2309, 0.6237, 0.213, 0.6141, 0.2287, 0.627, 0.2324, 0.62, 0.213, 0.6141, 0.2309, 0.6237, 0.2332, 0.6161, 0.213, 0.6141, 0.2324, 0.62, 0.2332, 0.6122, 0.213, 0.6141, 0.2332, 0.6161, 0.2324, 0.6083, 0.213, 0.6141, 0.2332, 0.6122, 0.2309, 0.6046, 0.213, 0.6141, 0.2324, 0.6083, 0.2287, 0.6013, 0.213, 0.6141, 0.2309, 0.6046, 0.2259, 0.5985, 0.213, 0.6141, 0.2287, 0.6013, 0.2226, 0.5963, 0.213, 0.6141, 0.2259, 0.5985, 0.2189, 0.5948, 0.213, 0.6141, 0.2226, 0.5963, 0.215, 0.594, 0.213, 0.6141, 0.2189, 0.5948, 0.211, 0.594, 0.213, 0.6141, 0.215, 0.594, 0.2071, 0.5948, 0.213, 0.6141, 0.211, 0.594, 0.2035, 0.5963, 0.213, 0.6141, 0.2071, 0.5948, 0.2002, 0.5985, 0.213, 0.6141, 0.2035, 0.5963, 0.1974, 0.6013, 0.213, 0.6141, 0.2002, 0.5985, 0.1952, 0.6046, 0.213, 0.6141, 0.1974, 0.6013, 0.1936, 0.6083, 0.213, 0.6141, 0.1952, 0.6046, 0.1929, 0.6122, 0.213, 0.6141, 0.1936, 0.6083, 0.1929, 0.6161, 0.213, 0.6141, 0.1929, 0.6122, 0.1936, 0.62, 0.213, 0.6141, 0.1929, 0.6161, 0.1952, 0.6237, 0.213, 0.6141, 0.1936, 0.62, 0.1974, 0.627, 0.213, 0.6141, 0.1952, 0.6237, 0.2002, 0.6298, 0.213, 0.6141, 0.1974, 0.627, 0.2035, 0.632, 0.213, 0.6141, 0.2002, 0.6298, 0.2071, 0.6335, 0.213, 0.6141, 0.2035, 0.632, 0.211, 0.6343, 0.213, 0.6141, 0.2071, 0.6335, 0.254, 0.5619, 0.2654, 0.5757, 0.2625, 0.5776, 0.254, 0.5619, 0.2679, 0.5732, 0.2654, 0.5757, 0.254, 0.5619, 0.2698, 0.5703, 0.2679, 0.5732, 0.254, 0.5619, 0.2711, 0.567, 0.2698, 0.5703, 0.254, 0.5619, 0.2718, 0.5636, 0.2711, 0.567, 0.254, 0.5619, 0.2718, 0.5601, 0.2718, 0.5636, 0.254, 0.5619, 0.2711, 0.5567, 0.2718, 0.5601, 0.254, 0.5619, 0.2698, 0.5534, 0.2711, 0.5567, 0.254, 0.5619, 0.2679, 0.5505, 0.2698, 0.5534, 0.254, 0.5619, 0.2654, 0.548, 0.2679, 0.5505, 0.254, 0.5619, 0.2625, 0.5461, 0.2654, 0.548, 0.254, 0.5619, 0.2592, 0.5448, 0.2625, 0.5461, 0.254, 0.5619, 0.2558, 0.5441, 0.2592, 0.5448, 0.254, 0.5619, 0.2523, 0.5441, 0.2558, 0.5441, 0.254, 0.5619, 0.2489, 0.5448, 0.2523, 0.5441, 0.254, 0.5619, 0.2456, 0.5461, 0.2489, 0.5448, 0.254, 0.5619, 0.2427, 0.548, 0.2456, 0.5461, 0.254, 0.5619, 0.2402, 0.5505, 0.2427, 0.548, 0.254, 0.5619, 0.2383, 0.5534, 0.2402, 0.5505, 0.254, 0.5619, 0.2369, 0.5567, 0.2383, 0.5534, 0.254, 0.5619, 0.2363, 0.5601, 0.2369, 0.5567, 0.254, 0.5619, 0.2363, 0.5636, 0.2363, 0.5601, 0.254, 0.5619, 0.2369, 0.567, 0.2363, 0.5636, 0.254, 0.5619, 0.2383, 0.5703, 0.2369, 0.567, 0.254, 0.5619, 0.2402, 0.5732, 0.2383, 0.5703, 0.254, 0.5619, 0.2427, 0.5757, 0.2402, 0.5732, 0.254, 0.5619, 0.2456, 0.5776, 0.2427, 0.5757, 0.254, 0.5619, 0.2489, 0.579, 0.2456, 0.5776, 0.254, 0.5619, 0.2523, 0.5796, 0.2489, 0.579, 0.254, 0.5619, 0.2558, 0.5796, 0.2523, 0.5796, 0.254, 0.5619, 0.2592, 0.579, 0.2558, 0.5796, 0.254, 0.5619, 0.2625, 0.5776, 0.2592, 0.579, 0.1205, 0.3418, 0.1205, 0.3615, 0.1179, 0.3615, 0.1179, 0.3419, 0.1179, 0.3419, 0.1179, 0.3615, 0.1154, 0.3616, 0.1154, 0.342, 0.1154, 0.342, 0.1154, 0.3616, 0.1128, 0.3615, 0.1128, 0.3419, 0.1128, 0.3419, 0.1128, 0.3615, 0.1102, 0.3616, 0.1102, 0.342, 0.1102, 0.342, 0.1102, 0.3616, 0.1077, 0.3617, 0.1077, 0.342, 0.1077, 0.342, 0.1077, 0.3617, 0.1051, 0.3617, 0.1051, 0.3421, 0.1051, 0.3421, 0.1051, 0.3617, 0.1025, 0.3618, 0.1025, 0.3422, 0.1025, 0.3422, 0.1025, 0.3618, 0.09993, 0.3619, 0.09993, 0.3423, 0.09993, 0.3423, 0.09993, 0.3619, 0.09736, 0.3618, 0.09736, 0.3422, 0.09736, 0.3422, 0.09736, 0.3618, 0.09478, 0.3619, 0.09479, 0.3423, 0.09479, 0.3423, 0.09478, 0.3619, 0.09221, 0.3618, 0.09221, 0.3422, 0.09221, 0.3422, 0.09221, 0.3618, 0.08964, 0.3619, 0.08964, 0.3422, 0.08964, 0.3422, 0.08964, 0.3619, 0.08707, 0.362, 0.08707, 0.3423, 0.08707, 0.3423, 0.08707, 0.362, 0.08449, 0.3619, 0.08449, 0.3422, 0.08449, 0.3422, 0.08449, 0.3619, 0.08192, 0.3619, 0.08192, 0.3423, 0.1642, 0.343, 0.1642, 0.3626, 0.1617, 0.3625, 0.1617, 0.3429, 0.1617, 0.3429, 0.1617, 0.3625, 0.1591, 0.3626, 0.1591, 0.343, 0.1591, 0.343, 0.1591, 0.3626, 0.1565, 0.3625, 0.1565, 0.3429, 0.1565, 0.3429, 0.1565, 0.3625, 0.1539, 0.3624, 0.1539, 0.3428, 0.1539, 0.3428, 0.1539, 0.3624, 0.1514, 0.3623, 0.1514, 0.3427, 0.1514, 0.3427, 0.1514, 0.3623, 0.1488, 0.3622, 0.1488, 0.3426, 0.1488, 0.3426, 0.1488, 0.3622, 0.1462, 0.3623, 0.1462, 0.3427, 0.1462, 0.3427, 0.1462, 0.3623, 0.1437, 0.3622, 0.1437, 0.3426, 0.1437, 0.3426, 0.1437, 0.3622, 0.1411, 0.3621, 0.1411, 0.3425, 0.1411, 0.3425, 0.1411, 0.3621, 0.1385, 0.3621, 0.1385, 0.3424, 0.1385, 0.3424, 0.1385, 0.3621, 0.1359, 0.362, 0.1359, 0.3423, 0.1359, 0.3423, 0.1359, 0.362, 0.1334, 0.3619, 0.1334, 0.3423, 0.1334, 0.3423, 0.1334, 0.3619, 0.1308, 0.3618, 0.1308, 0.3422, 0.1308, 0.3422, 0.1308, 0.3618, 0.1282, 0.3617, 0.1282, 0.3421, 0.1282, 0.3421, 0.1282, 0.3617, 0.1257, 0.3616, 0.1257, 0.342, 0.1257, 0.342, 0.1257, 0.3616, 0.1231, 0.3615, 0.1231, 0.3419, 0.1231, 0.3419, 0.1231, 0.3615, 0.1205, 0.3615, 0.1205, 0.3418, 0.5044, 0.3244, 0.5031, 0.304, 0.6592, 0.304, 0.6605, 0.3244, 0.502, 0.3445, 0.5044, 0.3244, 0.6605, 0.3244, 0.6581, 0.3445, 0.5033, 0.3648, 0.502, 0.3445, 0.6581, 0.3445, 0.6594, 0.3648, 0.5009, 0.3849, 0.5033, 0.3648, 0.6594, 0.3648, 0.657, 0.3849, 0.5022, 0.4053, 0.5009, 0.3849, 0.657, 0.3849, 0.6583, 0.4053, 0.4998, 0.4254, 0.5022, 0.4053, 0.6583, 0.4053, 0.6559, 0.4254, 0.5011, 0.4458, 0.4998, 0.4254, 0.6559, 0.4254, 0.6572, 0.4458, 0.5024, 0.4662, 0.5011, 0.4458, 0.6572, 0.4458, 0.6586, 0.4662, 0.5038, 0.4865, 0.5024, 0.4662, 0.6586, 0.4662, 0.6599, 0.4865, 0.5013, 0.5066, 0.5038, 0.4865, 0.6599, 0.4865, 0.6575, 0.5066, 0.5027, 0.527, 0.5013, 0.5066, 0.6575, 0.5066, 0.6588, 0.527, 0.5002, 0.5471, 0.5027, 0.527, 0.6588, 0.527, 0.6564, 0.5471, 0.5016, 0.5675, 0.5002, 0.5471, 0.6564, 0.5471, 0.6577, 0.5675, 0.5029, 0.5879, 0.5016, 0.5675, 0.6577, 0.5675, 0.659, 0.5879, 0.5042, 0.6083, 0.5029, 0.5879, 0.659, 0.5879, 0.6604, 0.6083, 0.5055, 0.6286, 0.5042, 0.6083, 0.6604, 0.6083, 0.6617, 0.6286, 0.5031, 0.6487, 0.5055, 0.6286, 0.6617, 0.6286, 0.6593, 0.6487, 0.507, 0.02038, 0.5057, 0.0, 0.6618, 1.102e-06, 0.6631, 0.02038, 0.5046, 0.04047, 0.507, 0.02038, 0.6631, 0.02038, 0.6607, 0.04047, 0.5059, 0.06086, 0.5046, 0.04047, 0.6607, 0.04047, 0.662, 0.06086, 0.5035, 0.08095, 0.5059, 0.06086, 0.662, 0.06086, 0.6596, 0.08095, 0.5048, 0.1013, 0.5035, 0.08095, 0.6596, 0.08095, 0.661, 0.1013, 0.5061, 0.1217, 0.5048, 0.1013, 0.661, 0.1013, 0.6623, 0.1217, 0.5075, 0.1421, 0.5061, 0.1217, 0.6623, 0.1217, 0.6636, 0.1421, 0.5088, 0.1625, 0.5075, 0.1421, 0.6636, 0.1421, 0.6649, 0.1625, 0.5101, 0.1829, 0.5088, 0.1625, 0.6649, 0.1625, 0.6663, 0.1829, 0.5077, 0.203, 0.5101, 0.1829, 0.6663, 0.1829, 0.6638, 0.203, 0.509, 0.2233, 0.5077, 0.203, 0.6638, 0.203, 0.6652, 0.2233, 0.5066, 0.2434, 0.509, 0.2233, 0.6652, 0.2233, 0.6627, 0.2434, 0.5042, 0.2635, 0.5066, 0.2434, 0.6627, 0.2434, 0.6603, 0.2635, 0.5055, 0.2839, 0.5042, 0.2635, 0.6603, 0.2635, 0.6616, 0.2839, 0.5031, 0.304, 0.5055, 0.2839, 0.6616, 0.2839, 0.6592, 0.304, 0.8539, 0.8962, 0.854, 0.8934, 0.875, 0.8934, 0.8749, 0.8962, 0.854, 0.8934, 0.8539, 0.8907, 0.875, 0.8907, 0.875, 0.8934, 0.8539, 0.8907, 0.854, 0.8879, 0.875, 0.8879, 0.875, 0.8907, 0.854, 0.8879, 0.854, 0.8851, 0.8751, 0.8851, 0.875, 0.8879, 0.854, 0.8851, 0.854, 0.8824, 0.875, 0.8824, 0.8751, 0.8851, 0.854, 0.8824, 0.854, 0.8796, 0.8751, 0.8796, 0.875, 0.8824, 0.854, 0.8796, 0.854, 0.8768, 0.875, 0.8768, 0.8751, 0.8796, 0.854, 0.8768, 0.8541, 0.8741, 0.8751, 0.8741, 0.875, 0.8768, 0.8541, 0.8741, 0.854, 0.8713, 0.8751, 0.8713, 0.8751, 0.8741, 0.854, 0.8713, 0.8539, 0.8685, 0.875, 0.8686, 0.8751, 0.8713, 0.8539, 0.8685, 0.8539, 0.8658, 0.8749, 0.8658, 0.875, 0.8686, 0.8539, 0.8658, 0.8539, 0.863, 0.875, 0.863, 0.8749, 0.8658, 0.8539, 0.863, 0.8539, 0.8603, 0.8749, 0.8603, 0.875, 0.863, 0.8539, 0.8603, 0.8539, 0.8575, 0.875, 0.8575, 0.8749, 0.8603, 0.8539, 0.8575, 0.8539, 0.8547, 0.8749, 0.8547, 0.875, 0.8575, 0.8539, 0.9432, 0.854, 0.9404, 0.875, 0.9404, 0.8749, 0.9432, 0.854, 0.9404, 0.8539, 0.9376, 0.875, 0.9376, 0.875, 0.9404, 0.8539, 0.9376, 0.8538, 0.9349, 0.8749, 0.9349, 0.875, 0.9376, 0.8538, 0.9349, 0.8538, 0.9321, 0.8748, 0.9321, 0.8749, 0.9349, 0.8538, 0.9321, 0.8537, 0.9293, 0.8748, 0.9293, 0.8748, 0.9321, 0.8537, 0.9293, 0.8538, 0.9266, 0.8748, 0.9266, 0.8748, 0.9293, 0.8538, 0.9266, 0.8538, 0.9238, 0.8749, 0.9238, 0.8748, 0.9266, 0.8538, 0.9238, 0.8539, 0.921, 0.875, 0.9211, 0.8749, 0.9238, 0.8539, 0.921, 0.8539, 0.9183, 0.8749, 0.9183, 0.875, 0.9211, 0.8539, 0.9183, 0.8539, 0.9155, 0.875, 0.9155, 0.8749, 0.9183, 0.8539, 0.9155, 0.8539, 0.9128, 0.8749, 0.9128, 0.875, 0.9155, 0.8539, 0.9128, 0.8539, 0.91, 0.875, 0.91, 0.8749, 0.9128, 0.8539, 0.91, 0.8539, 0.9072, 0.8749, 0.9072, 0.875, 0.91, 0.8539, 0.9072, 0.8539, 0.9045, 0.875, 0.9045, 0.8749, 0.9072, 0.8539, 0.9045, 0.8539, 0.9017, 0.8749, 0.9017, 0.875, 0.9045, 0.8539, 0.9017, 0.854, 0.8989, 0.875, 0.8989, 0.8749, 0.9017, 0.854, 0.8989, 0.8539, 0.8962, 0.8749, 0.8962, 0.875, 0.8989, 0.2613, 0.4855, 0.2784, 0.4907, 0.2771, 0.494, 0.2613, 0.4855, 0.2771, 0.494, 0.2751, 0.4969, 0.2613, 0.4855, 0.2751, 0.4969, 0.2726, 0.4994, 0.2613, 0.4855, 0.2726, 0.4994, 0.2697, 0.5013, 0.2613, 0.4855, 0.2697, 0.5013, 0.2665, 0.5026, 0.2613, 0.4855, 0.2665, 0.5026, 0.2631, 0.5033, 0.2613, 0.4855, 0.2631, 0.5033, 0.2596, 0.5033, 0.2613, 0.4855, 0.2596, 0.5033, 0.2561, 0.5026, 0.2613, 0.4855, 0.2561, 0.5026, 0.2529, 0.5013, 0.2613, 0.4855, 0.2529, 0.5013, 0.25, 0.4994, 0.2613, 0.4855, 0.25, 0.4994, 0.2475, 0.4969, 0.2613, 0.4855, 0.2475, 0.4969, 0.2456, 0.494, 0.2613, 0.4855, 0.2456, 0.494, 0.2442, 0.4907, 0.2613, 0.4855, 0.2442, 0.4907, 0.2435, 0.4873, 0.2613, 0.4855, 0.2435, 0.4873, 0.2435, 0.4838, 0.2613, 0.4855, 0.2435, 0.4838, 0.2442, 0.4804, 0.2613, 0.4855, 0.2442, 0.4804, 0.2455, 0.4771, 0.2613, 0.4855, 0.2455, 0.4771, 0.2475, 0.4742, 0.2613, 0.4855, 0.2475, 0.4742, 0.25, 0.4717, 0.2613, 0.4855, 0.25, 0.4717, 0.2529, 0.4698, 0.2613, 0.4855, 0.2529, 0.4698, 0.2561, 0.4684, 0.2613, 0.4855, 0.2561, 0.4684, 0.2596, 0.4678, 0.2613, 0.4855, 0.2596, 0.4678, 0.2631, 0.4678, 0.2613, 0.4855, 0.2631, 0.4678, 0.2665, 0.4684, 0.2613, 0.4855, 0.2665, 0.4684, 0.2697, 0.4698, 0.2613, 0.4855, 0.2697, 0.4698, 0.2726, 0.4717, 0.2613, 0.4855, 0.2726, 0.4717, 0.2751, 0.4742, 0.2613, 0.4855, 0.2751, 0.4742, 0.2771, 0.4771, 0.2613, 0.4855, 0.2771, 0.4771, 0.2784, 0.4804, 0.2613, 0.4855, 0.2784, 0.4804, 0.2791, 0.4838, 0.2613, 0.4855, 0.2791, 0.4838, 0.2791, 0.4873, 0.2613, 0.4855, 0.2791, 0.4873, 0.2784, 0.4907, 0.09038, 0.4718, 0.09222, 0.4905, 0.08853, 0.4905, 0.09038, 0.4718, 0.09583, 0.4897, 0.09222, 0.4905, 0.09038, 0.4718, 0.09923, 0.4883, 0.09583, 0.4897, 0.09038, 0.4718, 0.1023, 0.4863, 0.09923, 0.4883, 0.09038, 0.4718, 0.1049, 0.4837, 0.1023, 0.4863, 0.09038, 0.4718, 0.1069, 0.4806, 0.1049, 0.4837, 0.09038, 0.4718, 0.1084, 0.4772, 0.1069, 0.4806, 0.09038, 0.4718, 0.1091, 0.4736, 0.1084, 0.4772, 0.09038, 0.4718, 0.1091, 0.4699, 0.1091, 0.4736, 0.09038, 0.4718, 0.1083, 0.4663, 0.1091, 0.4699, 0.09038, 0.4718, 0.1069, 0.4629, 0.1083, 0.4663, 0.09038, 0.4718, 0.1049, 0.4599, 0.1069, 0.4629, 0.09038, 0.4718, 0.1023, 0.4573, 0.1049, 0.4599, 0.09038, 0.4718, 0.09923, 0.4552, 0.1023, 0.4573, 0.09038, 0.4718, 0.09583, 0.4538, 0.09923, 0.4552, 0.09038, 0.4718, 0.09222, 0.4531, 0.09583, 0.4538, 0.09038, 0.4718, 0.08853, 0.4531, 0.09222, 0.4531, 0.09038, 0.4718, 0.08492, 0.4538, 0.08853, 0.4531, 0.09038, 0.4718, 0.08152, 0.4552, 0.08492, 0.4538, 0.09038, 0.4718, 0.07846, 0.4573, 0.08152, 0.4552, 0.09038, 0.4718, 0.07585, 0.4599, 0.07846, 0.4573, 0.09038, 0.4718, 0.07381, 0.4629, 0.07585, 0.4599, 0.09038, 0.4718, 0.0724, 0.4663, 0.07381, 0.4629, 0.09038, 0.4718, 0.07168, 0.4699, 0.0724, 0.4663, 0.09038, 0.4718, 0.07168, 0.4736, 0.07168, 0.4699, 0.09038, 0.4718, 0.0724, 0.4772, 0.07168, 0.4736, 0.09038, 0.4718, 0.07381, 0.4806, 0.0724, 0.4772, 0.09038, 0.4718, 0.07585, 0.4837, 0.07381, 0.4806, 0.09038, 0.4718, 0.07846, 0.4863, 0.07585, 0.4837, 0.09038, 0.4718, 0.08152, 0.4883, 0.07846, 0.4863, 0.09038, 0.4718, 0.08492, 0.4897, 0.08152, 0.4883, 0.09038, 0.4718, 0.08853, 0.4905, 0.08492, 0.4897, 0.2153, 0.3304, 0.2361, 0.3304, 0.2362, 0.3331, 0.2154, 0.3331, 0.2154, 0.3331, 0.2362, 0.3331, 0.2361, 0.3358, 0.2153, 0.3358, 0.2153, 0.3358, 0.2361, 0.3358, 0.2362, 0.3385, 0.2154, 0.3385, 0.2154, 0.3385, 0.2362, 0.3385, 0.2361, 0.3413, 0.2153, 0.3413, 0.2153, 0.3413, 0.2361, 0.3413, 0.2362, 0.344, 0.2153, 0.344, 0.2153, 0.344, 0.2362, 0.344, 0.2362, 0.3467, 0.2154, 0.3467, 0.2154, 0.3467, 0.2362, 0.3467, 0.2363, 0.3495, 0.2155, 0.3495, 0.2155, 0.3495, 0.2363, 0.3495, 0.2364, 0.3522, 0.2156, 0.3522, 0.2168, 0.2649, 0.2376, 0.2649, 0.2377, 0.2676, 0.2169, 0.2676, 0.2169, 0.2676, 0.2377, 0.2676, 0.2376, 0.2703, 0.2168, 0.2703, 0.2168, 0.2703, 0.2376, 0.2703, 0.2377, 0.2731, 0.2168, 0.2731, 0.2168, 0.2731, 0.2377, 0.2731, 0.2376, 0.2758, 0.2168, 0.2758, 0.2168, 0.2758, 0.2376, 0.2758, 0.2375, 0.2785, 0.2167, 0.2785, 0.2167, 0.2785, 0.2375, 0.2785, 0.2376, 0.2812, 0.2167, 0.2812, 0.2167, 0.2812, 0.2376, 0.2812, 0.2375, 0.284, 0.2167, 0.284, 0.2167, 0.284, 0.2375, 0.284, 0.2374, 0.2867, 0.2166, 0.2867, 0.2166, 0.2867, 0.2374, 0.2867, 0.2375, 0.2894, 0.2166, 0.2894, 0.2166, 0.2894, 0.2375, 0.2894, 0.2374, 0.2922, 0.2166, 0.2922, 0.2166, 0.2922, 0.2374, 0.2922, 0.2373, 0.2949, 0.2165, 0.2949, 0.2165, 0.2949, 0.2373, 0.2949, 0.2372, 0.2976, 0.2164, 0.2976, 0.2164, 0.2976, 0.2372, 0.2976, 0.2371, 0.3003, 0.2163, 0.3003, 0.2163, 0.3003, 0.2371, 0.3003, 0.237, 0.3031, 0.2162, 0.3031, 0.2162, 0.3031, 0.237, 0.3031, 0.2369, 0.3058, 0.2161, 0.3058, 0.2161, 0.3058, 0.2369, 0.3058, 0.2368, 0.3085, 0.216, 0.3085, 0.216, 0.3085, 0.2368, 0.3085, 0.2367, 0.3113, 0.2159, 0.3113, 0.2159, 0.3113, 0.2367, 0.3113, 0.2366, 0.314, 0.2158, 0.314, 0.2158, 0.314, 0.2366, 0.314, 0.2366, 0.3167, 0.2157, 0.3167, 0.2157, 0.3167, 0.2366, 0.3167, 0.2365, 0.3194, 0.2156, 0.3194, 0.2156, 0.3194, 0.2365, 0.3194, 0.2364, 0.3222, 0.2156, 0.3222, 0.2156, 0.3222, 0.2364, 0.3222, 0.2363, 0.3249, 0.2155, 0.3249, 0.2155, 0.3249, 0.2363, 0.3249, 0.2362, 0.3276, 0.2154, 0.3276, 0.2154, 0.3276, 0.2362, 0.3276, 0.2361, 0.3304, 0.2153, 0.3304, 0.4953, 0.472, 0.4967, 0.4926, 0.339, 0.4926, 0.3377, 0.472, 0.494, 0.4514, 0.4953, 0.472, 0.3377, 0.472, 0.3363, 0.4514, 0.4965, 0.4311, 0.494, 0.4514, 0.3363, 0.4514, 0.3388, 0.4311, 0.4951, 0.4105, 0.4965, 0.4311, 0.3388, 0.4311, 0.3374, 0.4105, 0.4938, 0.39, 0.4951, 0.4105, 0.3374, 0.4105, 0.3361, 0.3899, 0.4962, 0.3697, 0.4938, 0.39, 0.3361, 0.3899, 0.3385, 0.3697, 0.4949, 0.3491, 0.4962, 0.3697, 0.3385, 0.3697, 0.3372, 0.3491, 0.4973, 0.3288, 0.4949, 0.3491, 0.3372, 0.3491, 0.3396, 0.3288, 0.4998, 0.3085, 0.4973, 0.3288, 0.3396, 0.3288, 0.3421, 0.3085, 0.4984, 0.2879, 0.4998, 0.3085, 0.3421, 0.3085, 0.3407, 0.2879, 0.4971, 0.2673, 0.4984, 0.2879, 0.3407, 0.2879, 0.3394, 0.2673, 0.4957, 0.2467, 0.4971, 0.2673, 0.3394, 0.2673, 0.338, 0.2467, 0.4944, 0.2262, 0.4957, 0.2467, 0.338, 0.2467, 0.3367, 0.2262, 0.4969, 0.2059, 0.4944, 0.2262, 0.3367, 0.2262, 0.3391, 0.2059, 0.4955, 0.1853, 0.4969, 0.2059, 0.3391, 0.2059, 0.3378, 0.1853, 0.4942, 0.1647, 0.4955, 0.1853, 0.3378, 0.1853, 0.3365, 0.1647, 0.4928, 0.1441, 0.4942, 0.1647, 0.3365, 0.1647, 0.3351, 0.1441, 0.4915, 0.1235, 0.4928, 0.1441, 0.3351, 0.1441, 0.3338, 0.1235, 0.4901, 0.1029, 0.4915, 0.1235, 0.3338, 0.1235, 0.3324, 0.1029, 0.4888, 0.08235, 0.4901, 0.1029, 0.3324, 0.1029, 0.3311, 0.08235, 0.4875, 0.06176, 0.4888, 0.08235, 0.3311, 0.08235, 0.3298, 0.06176, 0.4861, 0.04117, 0.4875, 0.06176, 0.3298, 0.06176, 0.3284, 0.04117, 0.4848, 0.02059, 0.4861, 0.04117, 0.3284, 0.04117, 0.3271, 0.02059, 0.4834, 0.0, 0.4848, 0.02059, 0.3271, 0.02059, 0.3257, 0.0, 0.4947, 0.6358, 0.496, 0.6564, 0.3384, 0.6564, 0.337, 0.6358, 0.4934, 0.6152, 0.4947, 0.6358, 0.337, 0.6358, 0.3357, 0.6152, 0.492, 0.5946, 0.4934, 0.6152, 0.3357, 0.6152, 0.3343, 0.5946, 0.4907, 0.5741, 0.492, 0.5946, 0.3343, 0.5946, 0.333, 0.574, 0.4931, 0.5538, 0.4907, 0.5741, 0.333, 0.574, 0.3354, 0.5537, 0.4918, 0.5332, 0.4931, 0.5538, 0.3354, 0.5537, 0.3341, 0.5332, 0.4942, 0.5129, 0.4918, 0.5332, 0.3341, 0.5332, 0.3365, 0.5129, 0.4967, 0.4926, 0.4942, 0.5129, 0.3365, 0.5129, 0.339, 0.4926, 0.9012, 0.8777, 0.9012, 0.8748, 0.9231, 0.8748, 0.923, 0.8777, 0.9012, 0.8748, 0.9013, 0.8719, 0.9232, 0.872, 0.9231, 0.8748, 0.9013, 0.8719, 0.9012, 0.8691, 0.9231, 0.8691, 0.9232, 0.872, 0.9012, 0.8691, 0.9013, 0.8662, 0.9232, 0.8662, 0.9231, 0.8691, 0.9013, 0.8662, 0.9012, 0.8633, 0.9231, 0.8633, 0.9232, 0.8662, 0.9012, 0.8633, 0.9013, 0.8605, 0.9232, 0.8605, 0.9231, 0.8633, 0.9013, 0.8605, 0.9012, 0.8576, 0.9231, 0.8576, 0.9232, 0.8605, 0.9012, 0.8576, 0.9013, 0.8547, 0.9232, 0.8547, 0.9231, 0.8576, 0.9013, 0.9466, 0.9014, 0.9437, 0.9233, 0.9437, 0.9232, 0.9466, 0.9014, 0.9437, 0.9013, 0.9408, 0.9232, 0.9408, 0.9233, 0.9437, 0.9013, 0.9408, 0.9013, 0.938, 0.9232, 0.938, 0.9232, 0.9408, 0.9013, 0.938, 0.9012, 0.9351, 0.9231, 0.9351, 0.9232, 0.938, 0.9012, 0.9351, 0.9013, 0.9322, 0.9232, 0.9322, 0.9231, 0.9351, 0.9013, 0.9322, 0.9012, 0.9294, 0.9231, 0.9294, 0.9232, 0.9322, 0.9012, 0.9294, 0.9013, 0.9265, 0.9232, 0.9265, 0.9231, 0.9294, 0.9013, 0.9265, 0.9012, 0.9236, 0.9231, 0.9236, 0.9232, 0.9265, 0.9012, 0.9236, 0.9012, 0.9207, 0.923, 0.9207, 0.9231, 0.9236, 0.9012, 0.9207, 0.9012, 0.9179, 0.9231, 0.9179, 0.923, 0.9207, 0.9012, 0.9179, 0.9013, 0.915, 0.9232, 0.915, 0.9231, 0.9179, 0.9013, 0.915, 0.9012, 0.9121, 0.9231, 0.9121, 0.9232, 0.915, 0.9012, 0.9121, 0.9012, 0.9093, 0.9231, 0.9093, 0.9231, 0.9121, 0.9012, 0.9093, 0.9011, 0.9064, 0.923, 0.9064, 0.9231, 0.9093, 0.9011, 0.9064, 0.9012, 0.9035, 0.9231, 0.9035, 0.923, 0.9064, 0.9012, 0.9035, 0.9011, 0.9006, 0.923, 0.9006, 0.9231, 0.9035, 0.9011, 0.9006, 0.9012, 0.8978, 0.9231, 0.8978, 0.923, 0.9006, 0.9012, 0.8978, 0.9011, 0.8949, 0.923, 0.8949, 0.9231, 0.8978, 0.9011, 0.8949, 0.9012, 0.892, 0.9231, 0.892, 0.923, 0.8949, 0.9012, 0.892, 0.9013, 0.8892, 0.9231, 0.8892, 0.9231, 0.892, 0.9013, 0.8892, 0.9012, 0.8863, 0.9231, 0.8863, 0.9231, 0.8892, 0.9012, 0.8863, 0.9013, 0.8834, 0.9231, 0.8834, 0.9231, 0.8863, 0.9013, 0.8834, 0.9012, 0.8806, 0.9231, 0.8806, 0.9231, 0.8834, 0.9012, 0.8806, 0.9012, 0.8777, 0.923, 0.8777, 0.9231, 0.8806, 0.1457, 0.4718, 0.1546, 0.4552, 0.1576, 0.4573, 0.1457, 0.4718, 0.1576, 0.4573, 0.1602, 0.4599, 0.1457, 0.4718, 0.1602, 0.4599, 0.1623, 0.4629, 0.1457, 0.4718, 0.1623, 0.4629, 0.1637, 0.4663, 0.1457, 0.4718, 0.1637, 0.4663, 0.1644, 0.4699, 0.1457, 0.4718, 0.1644, 0.4699, 0.1644, 0.4736, 0.1457, 0.4718, 0.1644, 0.4736, 0.1637, 0.4772, 0.1457, 0.4718, 0.1637, 0.4772, 0.1623, 0.4806, 0.1457, 0.4718, 0.1623, 0.4806, 0.1602, 0.4837, 0.1457, 0.4718, 0.1602, 0.4837, 0.1576, 0.4863, 0.1457, 0.4718, 0.1576, 0.4863, 0.1546, 0.4883, 0.1457, 0.4718, 0.1546, 0.4883, 0.1512, 0.4898, 0.1457, 0.4718, 0.1512, 0.4898, 0.1476, 0.4905, 0.1457, 0.4718, 0.1476, 0.4905, 0.1439, 0.4905, 0.1457, 0.4718, 0.1439, 0.4905, 0.1403, 0.4898, 0.1457, 0.4718, 0.1403, 0.4898, 0.1369, 0.4883, 0.1457, 0.4718, 0.1369, 0.4883, 0.1338, 0.4863, 0.1457, 0.4718, 0.1338, 0.4863, 0.1312, 0.4837, 0.1457, 0.4718, 0.1312, 0.4837, 0.1291, 0.4806, 0.1457, 0.4718, 0.1291, 0.4806, 0.1277, 0.4772, 0.1457, 0.4718, 0.1277, 0.4772, 0.127, 0.4736, 0.1457, 0.4718, 0.127, 0.4736, 0.127, 0.4699, 0.1457, 0.4718, 0.127, 0.4699, 0.1277, 0.4663, 0.1457, 0.4718, 0.1277, 0.4663, 0.1291, 0.4629, 0.1457, 0.4718, 0.1291, 0.4629, 0.1312, 0.4599, 0.1457, 0.4718, 0.1312, 0.4599, 0.1338, 0.4573, 0.1457, 0.4718, 0.1338, 0.4573, 0.1369, 0.4552, 0.1457, 0.4718, 0.1369, 0.4552, 0.1403, 0.4538, 0.1457, 0.4718, 0.1403, 0.4538, 0.1439, 0.4531, 0.1457, 0.4718, 0.1439, 0.4531, 0.1476, 0.4531, 0.1457, 0.4718, 0.1476, 0.4531, 0.1512, 0.4538, 0.1457, 0.4718, 0.1512, 0.4538, 0.1546, 0.4552])
me_cube.materials.append(mat_material)
me_cube.use_remesh_preserve_volume = False
me_cube.use_remesh_preserve_attributes = False
me_cube.use_mirror_vertex_groups = False
me_cube.update()

# ---- objects
ob_cube = bpy.data.objects.new('Cube', me_cube)

# ---- transforms, parenting, visibility, modifiers, constraints
ob_cube.location = (0.0, 0.0, 4.865)
ob_cube.lock_rotations_4d = False
ob_cube.empty_display_type = 'ARROWS'
ob_cube.lineart.crease_threshold = 0.0

# ---- collection membership
col_collection_1.objects.link(ob_cube)

# ---- scene / render settings (as saved in the file)
scene.frame_start = 1; scene.frame_end = 250; scene.frame_set(1)
scene.render.engine = 'BLENDER_EEVEE_NEXT'
scene.render.image_settings.color_mode = 'RGB'
scene.render.image_settings.compression = 90
scene.render.resolution_percentage = 50
scene.render.dither_intensity = 0.0
scene.render.bake_margin = 2
scene.render.bake_bias = 0.0
scene.cycles.use_denoising = False
scene.cycles.samples = 10
scene.cycles.sampling_pattern = 'TABULATED_SOBOL'
scene.cycles.light_sampling_threshold = 0.0
scene.cycles.use_adaptive_sampling = False
scene.cycles.use_light_tree = False
scene.cycles.blur_glossy = 0.0
scene.cycles.volume_bounces = 1
scene.cycles.pixel_filter_type = 'GAUSSIAN'
scene.cycles.sample_clamp_indirect = 0.0
scene.view_settings.view_transform = 'Standard'
bpy.context.view_layer.update()

# ---- added for rendering (the .blend has no active camera and no usable light): camera, sun
cam_auto = bpy.data.cameras.new('AutoCamera')
cam_auto.lens = 50.0
cam_auto.sensor_width = 36.0
cam_auto.clip_end = 1000.0
ob_auto_camera = bpy.data.objects.new('AutoCamera', cam_auto)
scene.collection.objects.link(ob_auto_camera)
ob_auto_camera.location = (6.40737, -7.69965, 8.03709)
ob_auto_camera.rotation_euler = (1.09748, -7.21219e-08, 0.694738)
scene.camera = ob_auto_camera
light_auto_sun = bpy.data.lights.new('AutoSun', 'SUN')
light_auto_sun.energy = 3.0
light_auto_sun.angle = 0.0523599
ob_auto_sun = bpy.data.objects.new('AutoSun', light_auto_sun)
scene.collection.objects.link(ob_auto_sun)
ob_auto_sun.rotation_euler = (0.872665, 0.174533, 0.523599)
bpy.context.view_layer.update()

